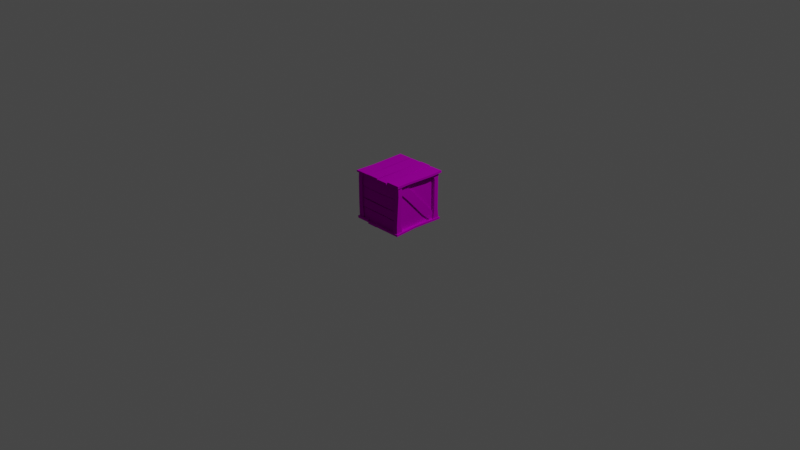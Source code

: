 # Source: box.blend  (saved by Blender 2.92.15; exported with 4.5.12 LTS)
import bpy
from mathutils import Matrix  # noqa: F401  (used for matrix-valued properties, if any)

bpy.ops.wm.read_factory_settings(use_empty=True)
scene = bpy.context.scene
scene.name = 'Scene'

# ---- collections
col_collection = bpy.data.collections.new('Collection'); scene.collection.children.link(col_collection)

# ---- images (referenced by path relative to the original .blend; pixels are not part of the script)
import os
ASSET_DIR = os.environ.get("B2B_ASSET_DIR", "")  # directory of the original .blend (textures are referenced by path, not embedded)
HERE = os.path.dirname(os.path.abspath(__file__))  # packed textures are extracted next to this script under _unpacked/

def load_image(name, relpath, width, height, colorspace="sRGB"):
    """Load a texture the original file referenced (path relative to the .blend, or extracted next to this script)."""
    p = next((c for c in (os.path.join(HERE, relpath), os.path.join(ASSET_DIR, relpath)) if relpath and os.path.exists(c)), "")
    if p:
        img = bpy.data.images.load(p, check_existing=True)
        img.name = name
    else:  # same state as the original file: an image datablock whose file is absent (Cycles renders it pink)
        img = bpy.data.images.new(name, width, height)
        img.source = "FILE"
        img.filepath = "//" + (relpath or name)
    img.colorspace_settings.name = colorspace
    return img
img_bigpalette_png = load_image('BigPalette.png', 'BigPalette.png', 1024, 1024, 'sRGB')

# ---- materials (node trees are filled in below, after node groups)
mat_bigpalette = bpy.data.materials.new('BigPalette')
mat_bigpalette.use_transparent_shadow = False
mat_bigpalette.diffuse_color = (0.588, 0.588, 0.588, 1.0)
mat_bigpalette.roughness = 0.8586
mat_bigpalette.specular_intensity = 0.0
mat_bigpalette.metallic = 1.0

# ---- material node trees
mat_bigpalette.use_nodes = True; mat_bigpalette.node_tree.nodes.clear()
_N = mat_bigpalette.node_tree.nodes; _L = mat_bigpalette.node_tree.links
n0 = _N.new('ShaderNodeBsdfPrincipled'); n0.name = 'Principled BSDF'; n0.location = (10, 300)
n0.distribution = 'GGX'
n0.subsurface_method = 'BURLEY'
n0.inputs[1].default_value = 1.0
n0.inputs[2].default_value = 0.8586
n0.inputs[3].default_value = 1.45
n0.inputs[13].default_value = 0.0
n0.inputs[27].default_value = (0.588, 0.588, 0.588, 1.0)
n1 = _N.new('ShaderNodeOutputMaterial'); n1.name = 'Material Output'; n1.location = (300, 300)
n2 = _N.new('ShaderNodeNormalMap'); n2.name = 'Normal Map'; n2.location = (-300, -300)
n2.label = 'Normal/Map'
n3 = _N.new('ShaderNodeTexImage'); n3.name = 'Image Texture'; n3.location = (-280, 280)
n3.image = img_bigpalette_png
_L.new(n0.outputs[0], n1.inputs[0])
_L.new(n2.outputs[0], n0.inputs[5])
_L.new(n3.outputs[0], n0.inputs[0])
n1.is_active_output = True

# ---- world
world_world = bpy.data.worlds.new('World'); scene.world = world_world
world_world.use_nodes = True; world_world.node_tree.nodes.clear()
_N = world_world.node_tree.nodes; _L = world_world.node_tree.links
n0 = _N.new('ShaderNodeOutputWorld'); n0.name = 'World Output'; n0.location = (300, 300)
n1 = _N.new('ShaderNodeBackground'); n1.name = 'Background'; n1.location = (10, 300)
n1.inputs[0].default_value = (0.05088, 0.05088, 0.05088, 1.0)
_L.new(n1.outputs[0], n0.inputs[0])
n0.is_active_output = True
world_world.color = (0.05088, 0.05088, 0.05088)
world_world.use_sun_shadow = False
world_world.sun_shadow_jitter_overblur = 0.0

# ---- cameras
cam_camera = bpy.data.cameras.new('Camera')
cam_camera.clip_end = 100.0
cam_camera.ortho_scale = 7.314

# ---- lights
light_light = bpy.data.lights.new('Light', 'POINT')
light_light.transmission_factor = 0.0
light_light.energy = 1000.0
light_light.shadow_soft_size = 0.1
light_light.shadow_maximum_resolution = 0.006
light_light.use_absolute_resolution = True

# ---- meshes
me_mesh_010 = bpy.data.meshes.new('Mesh.010')
me_mesh_010.from_pydata([(-30.01, 51.4, 29.56), (-14.47, 51.4, 29.56), (-30.01, 51.4, -30.0), (-15.24, 51.4, -30.0), (-30.01, 53.33, 29.56), (-14.47, 53.33, 29.56), (-30.01, 53.58, -30.0), (-15.24, 53.58, -30.0), (-13.84, 53.58, 7.51), (-28.64, 53.58, 7.51), (-28.64, 51.4, 7.51), (-13.84, 51.4, 7.51), (-28.78, 1.589, 27.67), (-22.07, 1.589, 27.67), (-28.78, 1.589, 22.67), (-22.07, 1.589, 22.67), (-28.78, 51.59, 27.67), (-22.96, 51.59, 27.67), (-28.78, 51.59, 22.67), (-22.96, 51.59, 22.67), (-23.78, 45.99, 28.22), (-28.78, 45.99, 28.22), (-28.78, 45.99, 23.22), (-23.78, 45.99, 23.22), (-28.78, 17.37, 28.12), (-23.78, 17.37, 28.12), (-23.78, 17.37, 23.12), (-28.78, 17.37, 23.12), (21.28, 1.589, 28.41), (27.2, 1.589, 28.41), (21.28, 1.589, 21.16), (27.2, 1.589, 21.16), (22.2, 51.59, 27.67), (28.11, 51.59, 27.67), (22.2, 51.59, 22.67), (28.11, 51.59, 22.67), (23.19, 42.51, 27.4), (28.19, 42.51, 27.4), (28.19, 42.51, 22.4), (23.19, 42.51, 22.4), (27.2, 10.06, 28.61), (22.2, 10.06, 28.61), (22.2, 10.06, 23.61), (27.2, 10.06, 23.61), (-28.78, 1.589, -21.55), (-23.78, 1.589, -21.55), (-28.78, 1.589, -28.62), (-23.78, 1.589, -28.62), (-28.78, 51.59, -22.76), (-23.78, 51.59, -22.76), (-28.78, 51.59, -27.76), (-23.78, 51.59, -27.76), (-27.98, 13.03, -27.76), (-22.98, 13.03, -27.76), (-22.98, 13.03, -22.76), (-27.98, 13.03, -22.76), (-22.92, 42.36, -27.76), (-22.92, 42.36, -22.76), (-27.92, 42.36, -22.76), (-27.92, 42.36, -27.76), (21.26, 1.589, -21.32), (27.2, 1.589, -21.32), (21.26, 1.589, -28.94), (27.2, 1.589, -28.94), (21.51, 51.59, -20.5), (27.2, 51.59, -20.5), (21.51, 51.59, -28.48), (27.2, 51.59, -28.48), (27.2, 11.33, -27.76), (27.2, 11.33, -22.76), (22.2, 11.33, -22.76), (22.2, 11.33, -27.76), (27.2, 45.57, -27.76), (27.2, 45.57, -22.76), (22.2, 45.57, -22.76), (22.2, 45.57, -27.76), (14.37, 51.4, 29.42), (29.4, 51.4, 29.42), (14.35, 51.4, -30.0), (29.4, 51.4, -30.0), (14.37, 54.01, 29.04), (29.4, 54.01, 29.04), (14.35, 53.58, -30.0), (29.4, 53.58, -30.0), (13.9, 53.59, 14.06), (28.55, 53.59, 14.06), (28.55, 51.4, 14.35), (13.9, 51.4, 14.35), (13.79, 53.59, -15.53), (30.01, 53.59, -15.53), (30.01, 51.4, -15.44), (13.79, 51.4, -15.44), (-27.34, 0.2038, -20.42), (-25.64, 0.2038, -20.42), (-27.34, 5.258, -27.2), (-25.64, 5.258, -27.2), (-27.34, 48.03, 27.24), (-25.64, 48.03, 27.24), (-27.34, 53.25, 20.46), (-25.64, 53.25, 20.46), (-25.64, 25.57, -3.405), (-27.34, 25.57, -3.405), (-27.34, 23.41, 2.705), (-25.64, 23.41, 2.705), (23.29, 0.3117, -20.49), (24.99, 0.3117, -20.49), (23.29, 5.258, -27.27), (24.99, 5.258, -27.27), (23.29, 48.03, 26.72), (24.99, 48.03, 26.72), (23.29, 53.25, 19.94), (24.99, 53.25, 19.94), (23.29, 40.73, 5.357), (24.99, 40.73, 5.357), (24.99, 33.28, 12.14), (23.29, 33.28, 12.14), (23.29, 16.66, -16.05), (24.99, 16.66, -16.05), (24.99, 9.914, -9.275), (23.29, 9.914, -9.275), (0.6734, 51.4, 30.0), (13.84, 51.4, 30.0), (0.6734, 51.4, -29.64), (13.84, 51.4, -29.64), (1.071, 53.05, 30.0), (13.24, 53.05, 30.0), (1.071, 54.41, -29.64), (13.24, 54.41, -29.64), (13.55, 53.58, 12.28), (1.861, 53.58, 12.28), (1.463, 51.4, 12.28), (14.15, 51.4, 12.28), (-14.48, 51.4, 29.57), (0.115, 51.4, 29.57), (-14.48, 51.4, -30.0), (0.794, 51.4, -30.0), (-14.18, 53.58, 29.57), (-0.05175, 53.58, 29.57), (-14.18, 53.58, -30.0), (0.6273, 53.58, -30.0), (0.8475, 53.58, 6.356), (-13.18, 53.58, 6.356), (-13.48, 51.4, 6.356), (1.014, 51.4, 6.356), (0.03947, 53.58, -19.35), (-14.18, 53.58, -19.35), (-14.48, 51.4, -19.35), (0.2062, 51.4, -19.35), (-14.47, 3.234, 29.42), (-29.52, 3.234, 29.42), (-13.9, 2.064, -30.0), (-29.52, 2.064, -30.0), (-14.47, 0.5665, 29.04), (-29.52, 0.5665, 29.04), (-13.9, -0.1217, -30.0), (-29.52, -0.1217, -30.0), (-13.48, -0.1287, 4.01), (-28.75, -0.1287, 14.76), (-28.75, 2.064, 15.06), (-13.48, 2.064, 4.304), (-14.46, -0.1244, -12.73), (-29.52, -0.1244, -12.73), (-29.52, 2.064, -12.61), (-14.46, 2.064, -12.61), (-0.7877, 2.064, 30.0), (-13.96, 2.064, 30.0), (-0.7877, 2.064, -29.64), (-13.96, 2.064, -29.64), (-1.186, -0.1217, 30.0), (-13.35, -0.1217, 30.0), (-1.186, -0.1217, -29.64), (-13.35, -0.1217, -29.64), (-12.51, -0.1217, 2.473), (-1.186, -0.1217, 2.473), (-0.7877, 2.064, 2.473), (-13.11, 2.064, 2.473), (14.99, 2.064, 29.57), (-0.4686, 2.064, 29.57), (13.3, 2.064, -30.0), (-0.2611, 2.064, -30.0), (14.68, -0.1217, 29.57), (-0.3019, -0.1217, 29.57), (13.0, -0.1217, -30.0), (-0.09438, -0.1217, -30.0), (-0.4861, 2.064, 17.19), (14.37, 2.064, 17.19), (14.06, -0.1217, 17.19), (-0.3193, -0.1217, 17.19), (-0.7415, -0.1217, -21.12), (14.06, -0.1217, -21.12), (14.37, 2.064, -21.12), (-0.9083, 2.064, -21.12), (28.55, 2.064, 29.56), (15.17, 2.064, 29.56), (28.13, 2.064, -30.0), (14.1, 2.064, -30.0), (28.55, -0.1217, 29.56), (15.17, -0.1217, 29.56), (28.13, -0.1217, -30.0), (14.1, -0.1217, -30.0), (14.96, -0.1217, 2.746), (26.47, -0.1217, 2.746), (26.47, 2.064, 2.746), (14.96, 2.064, 2.746), (-27.17, 50.91, 24.73), (-27.17, 37.98, 24.73), (24.68, 50.91, 24.73), (24.68, 37.98, 24.73), (-26.78, 50.91, 26.92), (-26.78, 37.98, 26.92), (24.68, 50.91, 26.91), (24.68, 37.98, 26.91), (2.683, 37.13, 24.73), (2.847, 37.13, 26.92), (2.847, 50.91, 26.92), (2.683, 50.91, 24.73), (-15.29, 37.0, 24.73), (-14.99, 37.0, 26.92), (-14.99, 50.91, 26.92), (-15.29, 50.91, 24.73), (-27.17, 37.51, 24.44), (-27.17, 24.58, 24.44), (24.68, 37.51, 24.44), (24.68, 24.58, 24.44), (-26.78, 37.51, 26.64), (-26.78, 24.58, 26.64), (24.68, 37.51, 26.63), (24.68, 24.58, 26.63), (8.45, 24.23, 24.44), (8.601, 24.23, 26.63), (4.646, 36.49, 26.63), (4.495, 36.49, 24.44), (-16.8, 25.37, 24.44), (-16.49, 25.37, 26.63), (-16.49, 36.49, 26.63), (-16.8, 36.49, 24.44), (-27.17, 24.25, 24.72), (-27.17, 14.98, 24.72), (24.68, 24.25, 24.72), (24.68, 13.8, 24.72), (-26.78, 24.25, 26.91), (-26.78, 14.98, 26.91), (24.68, 24.25, 26.9), (24.68, 13.8, 26.9), (9.876, 14.98, 24.72), (9.987, 14.98, 26.91), (9.987, 23.54, 26.91), (9.876, 23.54, 24.72), (-27.17, 14.45, 24.44), (-27.17, 1.492, 24.44), (24.68, 12.89, 24.44), (24.68, 1.492, 24.44), (-26.78, 14.45, 26.64), (-26.78, 1.492, 26.64), (24.68, 12.89, 26.63), (24.68, 1.492, 26.63), (-14.92, 14.06, 24.44), (-14.63, 14.06, 26.63), (-14.63, 1.492, 26.63), (-14.92, 1.492, 24.44), (9.772, 13.89, 24.44), (9.883, 13.89, 26.63), (9.883, 1.492, 26.63), (9.772, 1.492, 24.44), (-27.17, 50.91, -27.07), (-27.17, 37.98, -27.07), (24.68, 50.91, -27.07), (24.68, 37.98, -27.07), (-26.78, 50.91, -24.87), (-26.78, 37.98, -24.87), (24.68, 50.91, -24.88), (24.68, 37.98, -24.88), (-2.408, 39.14, -27.07), (-2.408, 50.91, -27.07), (-2.205, 50.91, -24.88), (-2.205, 39.14, -24.88), (-27.17, 37.51, -27.07), (-27.17, 24.58, -27.07), (24.68, 37.51, -27.07), (24.68, 24.58, -27.07), (-26.78, 37.51, -24.87), (-26.78, 24.58, -24.87), (24.68, 37.51, -24.88), (24.68, 24.58, -24.88), (8.984, 37.73, -27.07), (8.984, 25.47, -27.07), (9.102, 25.47, -24.88), (9.102, 37.73, -24.88), (-7.748, 38.26, -27.07), (-13.01, 25.69, -27.07), (-12.73, 25.69, -24.87), (-7.466, 38.26, -24.87), (-27.17, 24.25, -27.07), (-27.17, 14.98, -27.07), (24.68, 24.25, -27.07), (24.68, 14.98, -27.07), (-26.78, 24.25, -24.87), (-26.78, 14.98, -24.87), (24.68, 24.25, -24.88), (24.68, 14.98, -24.88), (-8.79, 25.12, -27.07), (-5.075, 13.55, -27.07), (-4.825, 13.55, -24.88), (-8.54, 25.12, -24.88), (6.946, 24.9, -27.07), (6.946, 14.98, -27.07), (7.078, 14.98, -24.88), (7.078, 24.9, -24.88), (-27.17, 14.45, -27.07), (-27.17, 1.492, -27.07), (24.68, 14.45, -27.07), (24.68, 1.492, -27.07), (-26.78, 14.45, -24.87), (-26.78, 1.492, -24.87), (24.68, 14.45, -24.88), (24.68, 1.492, -24.88), (-4.494, 12.72, -27.07), (-0.8299, 1.492, -27.07), (-0.6391, 1.492, -24.88), (-4.304, 12.72, -24.88), (-26.13, 1.111, 25.47), (24.59, 1.111, 25.47), (-26.13, 51.84, 25.47), (24.59, 51.84, 25.47), (-26.13, 1.111, -26.18), (24.59, 1.111, -26.18), (-26.13, 51.84, -25.87), (24.59, 51.84, -25.87), (-25.83, 1.111, -26.0), (-25.83, 1.111, 24.72), (-25.83, 51.84, -26.0), (-25.83, 51.84, 24.72), (23.57, 1.111, -26.0), (23.57, 1.111, 24.72), (23.57, 51.84, -26.0), (23.57, 51.84, 24.72)], [], [(0, 10, 1), (4, 5, 9), (0, 5, 4), (1, 11, 5), (3, 6, 7), (2, 10, 6), (10, 2, 11), (8, 7, 9), (11, 3, 8), (10, 0, 9), (12, 13, 24), (13, 15, 25), (15, 14, 26), (14, 12, 27), (20, 17, 21), (23, 19, 20), (22, 18, 23), (21, 16, 22), (25, 20, 24), (26, 23, 25), (27, 22, 26), (24, 21, 27), (28, 29, 41), (29, 31, 40), (31, 30, 43), (30, 28, 42), (37, 33, 36), (38, 35, 37), (39, 34, 38), (36, 32, 39), (40, 37, 41), (43, 38, 40), (42, 39, 43), (41, 36, 42), (44, 45, 55), (45, 47, 54), (47, 46, 53), (46, 44, 52), (54, 57, 55), (53, 56, 54), (52, 59, 53), (55, 58, 52), (57, 49, 58), (56, 51, 57), (59, 50, 56), (58, 48, 59), (60, 61, 70), (61, 63, 69), (63, 62, 68), (62, 60, 71), (69, 73, 70), (68, 72, 69), (71, 75, 68), (70, 74, 71), (73, 65, 74), (72, 67, 73), (75, 66, 72), (74, 64, 75), (76, 87, 77), (80, 81, 84), (76, 81, 80), (77, 86, 81), (79, 82, 83), (78, 88, 82), (87, 91, 86), (85, 89, 84), (86, 90, 85), (87, 80, 84), (91, 84, 88), (91, 78, 90), (89, 83, 88), (90, 79, 89), (92, 93, 102), (95, 94, 100), (94, 92, 101), (103, 97, 102), (101, 98, 100), (102, 98, 101), (104, 105, 119), (105, 117, 118), (107, 106, 117), (114, 109, 115), (113, 111, 114), (112, 110, 113), (118, 114, 119), (117, 113, 118), (116, 112, 117), (120, 130, 121), (124, 125, 129), (120, 125, 124), (121, 131, 125), (123, 126, 127), (122, 130, 126), (130, 122, 131), (128, 127, 129), (131, 123, 128), (130, 120, 129), (132, 142, 133), (136, 137, 141), (132, 137, 136), (133, 143, 137), (135, 138, 139), (134, 146, 138), (142, 146, 143), (140, 144, 141), (143, 147, 140), (142, 132, 141), (146, 142, 145), (146, 134, 147), (144, 139, 145), (147, 135, 144), (148, 159, 149), (152, 153, 156), (148, 153, 152), (149, 158, 153), (151, 154, 155), (150, 160, 154), (159, 163, 158), (157, 161, 156), (158, 162, 157), (159, 152, 156), (163, 156, 160), (163, 150, 162), (161, 155, 160), (162, 151, 161), (164, 174, 165), (168, 169, 173), (164, 169, 168), (165, 175, 169), (167, 170, 171), (166, 174, 170), (174, 166, 175), (172, 171, 173), (175, 167, 172), (174, 164, 173), (176, 185, 177), (180, 181, 186), (176, 181, 180), (177, 184, 181), (179, 182, 183), (178, 190, 182), (185, 190, 184), (187, 188, 186), (184, 191, 187), (185, 176, 186), (190, 185, 189), (190, 178, 191), (188, 183, 189), (191, 179, 188), (192, 202, 193), (196, 197, 201), (192, 197, 196), (193, 203, 197), (195, 198, 199), (194, 202, 198), (202, 194, 203), (200, 199, 201), (203, 195, 200), (202, 192, 201), (208, 209, 218), (205, 216, 209), (206, 214, 210), (213, 211, 214), (212, 207, 213), (215, 218, 214), (217, 213, 218), (216, 212, 217), (219, 208, 218), (224, 225, 234), (221, 232, 225), (222, 230, 226), (229, 227, 230), (228, 223, 229), (231, 234, 230), (233, 229, 234), (232, 228, 233), (235, 224, 234), (240, 241, 246), (237, 244, 241), (238, 246, 242), (245, 243, 246), (244, 239, 245), (247, 240, 246), (252, 253, 257), (249, 259, 253), (250, 261, 254), (258, 262, 257), (259, 263, 258), (256, 252, 257), (260, 257, 261), (262, 255, 261), (263, 251, 262), (264, 273, 265), (265, 272, 269), (266, 274, 270), (273, 266, 272), (272, 267, 275), (273, 268, 274), (276, 288, 277), (277, 289, 281), (278, 287, 282), (284, 278, 285), (285, 279, 286), (284, 291, 287), (288, 284, 289), (289, 285, 290), (288, 280, 291), (292, 300, 293), (293, 301, 297), (294, 307, 298), (300, 304, 301), (301, 305, 302), (300, 296, 303), (304, 303, 307), (304, 294, 305), (305, 295, 306), (308, 316, 309), (309, 317, 313), (310, 319, 314), (316, 310, 317), (317, 311, 318), (316, 312, 319), (322, 320, 323), (322, 327, 326), (321, 324, 325), (325, 324, 327), (330, 328, 331), (335, 333, 332), (10, 11, 1), (5, 8, 9), (0, 1, 5), (11, 8, 5), (3, 2, 6), (10, 9, 6), (2, 3, 11), (7, 6, 9), (3, 7, 8), (0, 4, 9), (13, 25, 24), (15, 26, 25), (14, 27, 26), (12, 24, 27), (17, 16, 21), (19, 17, 20), (18, 19, 23), (16, 18, 22), (20, 21, 24), (23, 20, 25), (22, 23, 26), (21, 22, 27), (29, 40, 41), (31, 43, 40), (30, 42, 43), (28, 41, 42), (33, 32, 36), (35, 33, 37), (34, 35, 38), (32, 34, 39), (37, 36, 41), (38, 37, 40), (39, 38, 43), (36, 39, 42), (45, 54, 55), (47, 53, 54), (46, 52, 53), (44, 55, 52), (57, 58, 55), (56, 57, 54), (59, 56, 53), (58, 59, 52), (49, 48, 58), (51, 49, 57), (50, 51, 56), (48, 50, 59), (61, 69, 70), (63, 68, 69), (62, 71, 68), (60, 70, 71), (73, 74, 70), (72, 73, 69), (75, 72, 68), (74, 75, 71), (65, 64, 74), (67, 65, 73), (66, 67, 72), (64, 66, 75), (87, 86, 77), (81, 85, 84), (76, 77, 81), (86, 85, 81), (79, 78, 82), (78, 91, 88), (91, 90, 86), (89, 88, 84), (90, 89, 85), (87, 76, 80), (91, 87, 84), (78, 79, 90), (83, 82, 88), (79, 83, 89), (93, 103, 102), (94, 101, 100), (92, 102, 101), (97, 96, 102), (98, 99, 100), (102, 96, 98), (105, 118, 119), (105, 107, 117), (106, 116, 117), (109, 108, 115), (111, 109, 114), (110, 111, 113), (114, 115, 119), (113, 114, 118), (112, 113, 117), (130, 131, 121), (125, 128, 129), (120, 121, 125), (131, 128, 125), (123, 122, 126), (130, 129, 126), (122, 123, 131), (127, 126, 129), (123, 127, 128), (120, 124, 129), (142, 143, 133), (137, 140, 141), (132, 133, 137), (143, 140, 137), (135, 134, 138), (146, 145, 138), (146, 147, 143), (144, 145, 141), (147, 144, 140), (132, 136, 141), (142, 141, 145), (134, 135, 147), (139, 138, 145), (135, 139, 144), (159, 158, 149), (153, 157, 156), (148, 149, 153), (158, 157, 153), (151, 150, 154), (150, 163, 160), (163, 162, 158), (161, 160, 156), (162, 161, 157), (159, 148, 152), (163, 159, 156), (150, 151, 162), (155, 154, 160), (151, 155, 161), (174, 175, 165), (169, 172, 173), (164, 165, 169), (175, 172, 169), (167, 166, 170), (174, 173, 170), (166, 167, 175), (171, 170, 173), (167, 171, 172), (164, 168, 173), (185, 184, 177), (181, 187, 186), (176, 177, 181), (184, 187, 181), (179, 178, 182), (190, 189, 182), (190, 191, 184), (188, 189, 186), (191, 188, 187), (176, 180, 186), (185, 186, 189), (178, 179, 191), (183, 182, 189), (179, 183, 188), (202, 203, 193), (197, 200, 201), (192, 193, 197), (203, 200, 197), (195, 194, 198), (202, 201, 198), (194, 195, 203), (199, 198, 201), (195, 199, 200), (192, 196, 201), (209, 217, 218), (216, 217, 209), (206, 215, 214), (211, 210, 214), (207, 211, 213), (215, 219, 218), (213, 214, 218), (212, 213, 217), (219, 204, 208), (225, 233, 234), (232, 233, 225), (222, 231, 230), (227, 226, 230), (223, 227, 229), (231, 235, 234), (229, 230, 234), (228, 229, 233), (235, 220, 224), (241, 245, 246), (244, 245, 241), (238, 247, 246), (243, 242, 246), (239, 243, 245), (247, 236, 240), (253, 258, 257), (259, 258, 253), (250, 260, 261), (262, 261, 257), (263, 262, 258), (256, 248, 252), (260, 256, 257), (255, 254, 261), (251, 255, 262), (273, 272, 265), (272, 275, 269), (266, 273, 274), (266, 267, 272), (267, 271, 275), (273, 264, 268), (288, 289, 277), (289, 290, 281), (278, 284, 287), (278, 279, 285), (279, 283, 286), (284, 288, 291), (284, 285, 289), (285, 286, 290), (288, 276, 280), (300, 301, 293), (301, 302, 297), (294, 304, 307), (304, 305, 301), (305, 306, 302), (300, 292, 296), (304, 300, 303), (294, 295, 305), (295, 299, 306), (316, 317, 309), (317, 318, 313), (310, 316, 319), (310, 311, 317), (311, 315, 318), (316, 308, 312), (320, 321, 323), (322, 323, 327), (321, 320, 324), (324, 326, 327), (328, 329, 331), (332, 334, 335)])
me_mesh_010.polygons.foreach_set('use_smooth', [True] * 456)
_k = set([(0, 1), (0, 4), (0, 10), (1, 5), (1, 11), (2, 3), (2, 6), (2, 10), (3, 7), (3, 11), (4, 5), (4, 9), (5, 8), (6, 7), (6, 9), (7, 8), (8, 11), (9, 10), (12, 24), (12, 27), (13, 24), (13, 25), (14, 26), (14, 27), (15, 25), (15, 26), (16, 21), (17, 20), (18, 22), (19, 23), (20, 21), (20, 23), (20, 25), (21, 24), (22, 23), (22, 27), (23, 26), (24, 25), (25, 26), (26, 27), (28, 41), (28, 42), (29, 40), (29, 41), (30, 42), (30, 43), (31, 40), (31, 43), (32, 36), (33, 37), (34, 39), (35, 38), (36, 37), (36, 39), (36, 41), (37, 38), (37, 40), (38, 39), (38, 43), (39, 42), (40, 41), (40, 43), (41, 42), (42, 43), (44, 52), (44, 55), (45, 54), (45, 55), (46, 52), (46, 53), (47, 53), (47, 54), (48, 58), (49, 57), (50, 59), (51, 56), (52, 53), (52, 55), (52, 59), (53, 54), (53, 56), (54, 55), (54, 57), (55, 58), (56, 57), (58, 59), (60, 70), (60, 71), (61, 69), (61, 70), (62, 68), (62, 71), (63, 68), (63, 69), (64, 74), (65, 73), (66, 75), (67, 72), (68, 71), (68, 72), (69, 70), (69, 73), (70, 71), (70, 74), (71, 75), (72, 75), (73, 74), (74, 75), (76, 77), (76, 80), (76, 87), (77, 81), (77, 86), (78, 79), (78, 82), (78, 91), (79, 83), (79, 90), (80, 81), (80, 84), (81, 85), (82, 83), (82, 88), (83, 89), (84, 85), (84, 87), (84, 88), (85, 86), (85, 89), (86, 90), (87, 91), (88, 91), (89, 90), (92, 101), (92, 102), (94, 100), (94, 101), (96, 102), (98, 100), (98, 101), (98, 102), (100, 101), (105, 118), (105, 119), (107, 117), (109, 114), (109, 115), (111, 113), (112, 113), (112, 117), (113, 117), (114, 115), (114, 118), (114, 119), (116, 117), (118, 119), (120, 121), (120, 124), (120, 129), (120, 130), (121, 125), (121, 131), (122, 123), (122, 126), (122, 130), (123, 127), (123, 128), (123, 131), (124, 125), (124, 129), (125, 128), (125, 131), (126, 127), (126, 129), (126, 130), (127, 128), (128, 131), (129, 130), (132, 133), (132, 136), (132, 142), (133, 137), (133, 143), (134, 135), (134, 138), (134, 146), (135, 139), (135, 147), (136, 137), (136, 141), (137, 140), (138, 139), (138, 145), (139, 144), (140, 143), (140, 144), (141, 142), (141, 145), (142, 146), (143, 147), (144, 147), (145, 146), (148, 149), (148, 152), (148, 159), (149, 153), (149, 158), (149, 159), (150, 151), (150, 154), (150, 163), (151, 155), (151, 162), (152, 153), (152, 156), (153, 156), (153, 157), (154, 155), (154, 160), (155, 161), (156, 157), (156, 159), (156, 160), (157, 158), (157, 161), (158, 159), (158, 162), (159, 163), (160, 163), (161, 162), (164, 165), (164, 168), (164, 174), (165, 169), (165, 175), (166, 167), (166, 170), (166, 174), (167, 171), (167, 175), (168, 169), (168, 173), (169, 172), (170, 171), (170, 173), (171, 172), (172, 175), (176, 177), (176, 180), (176, 185), (177, 181), (177, 184), (178, 179), (178, 182), (178, 190), (179, 183), (179, 191), (180, 181), (180, 186), (181, 187), (182, 183), (182, 189), (183, 188), (184, 191), (185, 186), (185, 190), (186, 189), (187, 188), (188, 191), (189, 190), (192, 193), (192, 196), (192, 202), (193, 197), (193, 203), (194, 195), (194, 198), (194, 202), (195, 199), (195, 203), (196, 197), (196, 201), (197, 200), (198, 199), (198, 201), (199, 200), (200, 203), (201, 202), (208, 218), (208, 219), (209, 216), (209, 217), (209, 218), (210, 214), (211, 213), (212, 213), (212, 217), (213, 217), (214, 218), (216, 217), (224, 234), (224, 235), (225, 232), (225, 233), (225, 234), (226, 230), (227, 229), (228, 229), (228, 233), (229, 233), (230, 231), (230, 234), (232, 233), (234, 235), (240, 246), (240, 247), (241, 244), (241, 245), (241, 246), (242, 246), (243, 245), (244, 245), (246, 247), (252, 256), (252, 257), (253, 257), (253, 258), (254, 261), (255, 262), (256, 257), (257, 261), (258, 262), (260, 261), (264, 273), (265, 272), (266, 273), (266, 274), (267, 272), (267, 275), (272, 275), (276, 288), (277, 289), (278, 284), (278, 287), (279, 285), (279, 286), (284, 287), (284, 288), (285, 286), (285, 289), (285, 290), (288, 291), (289, 290), (292, 300), (293, 301), (294, 304), (294, 307), (295, 305), (295, 306), (300, 303), (300, 304), (301, 302), (301, 305), (302, 305), (304, 307), (305, 306), (308, 316), (309, 317), (310, 316), (310, 319), (311, 317), (316, 319), (320, 321), (320, 323), (321, 324), (322, 323), (322, 327), (324, 325), (326, 327)])
me_mesh_010.attributes.new('sharp_edge', 'BOOLEAN', 'EDGE').data.foreach_set('value', [ (min(e.vertices), max(e.vertices)) in _k for e in me_mesh_010.edges])
_uv = me_mesh_010.uv_layers.new(name='UVChannel_1')
_uv.uv.foreach_set('vector', [0.1014, 0.674, 0.1032, 0.6741, 0.1014, 0.6752, 0.1015, 0.6736, 0.1016, 0.6724, 0.1033, 0.6736, 0.1014, 0.6736, 0.1016, 0.6724, 0.1015, 0.6736, 0.1016, 0.6722, 0.1033, 0.6722, 0.1016, 0.6724, 0.1064, 0.6725, 0.1063, 0.6736, 0.1063, 0.6725, 0.1063, 0.6738, 0.1033, 0.6737, 0.1063, 0.6736, 0.1032, 0.6741, 0.1061, 0.674, 0.1032, 0.6753, 0.1033, 0.6724, 0.1063, 0.6725, 0.1033, 0.6736, 0.1033, 0.6722, 0.1063, 0.6723, 0.1033, 0.6724, 0.1033, 0.6737, 0.1015, 0.6738, 0.1033, 0.6736, 0.05039, 0.6709, 0.05084, 0.6708, 0.05044, 0.6719, 0.05084, 0.6708, 0.05118, 0.6708, 0.05079, 0.6719, 0.04958, 0.6709, 0.05005, 0.6708, 0.04973, 0.672, 0.05005, 0.6708, 0.05039, 0.6709, 0.05008, 0.6719, 0.05079, 0.6739, 0.05083, 0.6743, 0.05044, 0.6739, 0.05114, 0.6739, 0.05118, 0.6743, 0.05079, 0.6739, 0.05009, 0.6739, 0.05008, 0.6743, 0.04974, 0.6739, 0.05044, 0.6739, 0.05043, 0.6743, 0.05009, 0.6739, 0.05079, 0.6719, 0.05079, 0.6739, 0.05044, 0.6719, 0.05115, 0.6719, 0.05114, 0.6739, 0.05079, 0.6719, 0.05008, 0.6719, 0.05009, 0.6739, 0.04973, 0.672, 0.05044, 0.6719, 0.05044, 0.6739, 0.05008, 0.6719, 0.1056, 0.6679, 0.1061, 0.668, 0.1057, 0.6686, 0.1061, 0.668, 0.1066, 0.6679, 0.1061, 0.6686, 0.1066, 0.6679, 0.1071, 0.668, 0.1065, 0.6686, 0.105, 0.668, 0.1056, 0.6679, 0.1053, 0.6686, 0.106, 0.6712, 0.106, 0.6719, 0.1056, 0.6712, 0.1064, 0.6712, 0.1064, 0.6719, 0.106, 0.6712, 0.1068, 0.6712, 0.1069, 0.6719, 0.1064, 0.6712, 0.1056, 0.6712, 0.1055, 0.6719, 0.1052, 0.6712, 0.1061, 0.6686, 0.106, 0.6712, 0.1057, 0.6686, 0.1065, 0.6686, 0.1064, 0.6712, 0.1061, 0.6686, 0.1069, 0.6687, 0.1068, 0.6712, 0.1065, 0.6686, 0.1057, 0.6686, 0.1056, 0.6712, 0.1053, 0.6686, 0.1104, 0.6633, 0.1108, 0.6634, 0.1104, 0.6643, 0.1108, 0.6634, 0.1114, 0.6634, 0.1108, 0.6643, 0.1114, 0.6634, 0.1117, 0.6634, 0.1112, 0.6643, 0.1099, 0.6634, 0.1104, 0.6633, 0.11, 0.6643, 0.1108, 0.6643, 0.1108, 0.6666, 0.1104, 0.6643, 0.1112, 0.6643, 0.1112, 0.6666, 0.1108, 0.6643, 0.1116, 0.6643, 0.1116, 0.6666, 0.1112, 0.6643, 0.1104, 0.6643, 0.1104, 0.6666, 0.11, 0.6643, 0.1108, 0.6666, 0.1108, 0.6673, 0.1104, 0.6666, 0.1112, 0.6666, 0.1112, 0.6673, 0.1108, 0.6666, 0.1116, 0.6666, 0.1116, 0.6674, 0.1112, 0.6666, 0.1104, 0.6666, 0.1104, 0.6673, 0.11, 0.6666, 0.06304, 0.6652, 0.06341, 0.6652, 0.06301, 0.6659, 0.06341, 0.6652, 0.06389, 0.6653, 0.06336, 0.6659, 0.0622, 0.6653, 0.06256, 0.6652, 0.06232, 0.6659, 0.06256, 0.6652, 0.06304, 0.6652, 0.06266, 0.6659, 0.06336, 0.6659, 0.06338, 0.6684, 0.06301, 0.6659, 0.06371, 0.6659, 0.06372, 0.6683, 0.06336, 0.6659, 0.06266, 0.6659, 0.06265, 0.6684, 0.06232, 0.6659, 0.06301, 0.6659, 0.06302, 0.6684, 0.06266, 0.6659, 0.06338, 0.6684, 0.0634, 0.6688, 0.06302, 0.6684, 0.06372, 0.6683, 0.06386, 0.6687, 0.06338, 0.6684, 0.06265, 0.6684, 0.06257, 0.6688, 0.0623, 0.6683, 0.06302, 0.6684, 0.06305, 0.6688, 0.06265, 0.6684, 0.06154, 0.6725, 0.06259, 0.6724, 0.06154, 0.6735, 0.06153, 0.6722, 0.06149, 0.6711, 0.06257, 0.6722, 0.06134, 0.6722, 0.06149, 0.6711, 0.06153, 0.6722, 0.06147, 0.6709, 0.06253, 0.671, 0.06149, 0.6711, 0.06579, 0.6711, 0.06563, 0.6721, 0.06564, 0.6711, 0.06564, 0.6723, 0.06463, 0.6722, 0.06563, 0.6721, 0.06259, 0.6724, 0.06467, 0.6724, 0.06259, 0.6735, 0.06255, 0.6711, 0.06464, 0.6711, 0.06257, 0.6722, 0.06253, 0.671, 0.06463, 0.6709, 0.06255, 0.6711, 0.06255, 0.6723, 0.06153, 0.6722, 0.06257, 0.6722, 0.06463, 0.6723, 0.06257, 0.6722, 0.06463, 0.6722, 0.06467, 0.6724, 0.06569, 0.6725, 0.06467, 0.6736, 0.06464, 0.6711, 0.06564, 0.6711, 0.06463, 0.6722, 0.06463, 0.6709, 0.06564, 0.6709, 0.06464, 0.6711, 0.05623, 0.6728, 0.05623, 0.6729, 0.05395, 0.6728, 0.05631, 0.6721, 0.05632, 0.6722, 0.05413, 0.6722, 0.05632, 0.6722, 0.05623, 0.6728, 0.05414, 0.6723, 0.05395, 0.6729, 0.05152, 0.6729, 0.05395, 0.6728, 0.05414, 0.6723, 0.05158, 0.6723, 0.05413, 0.6722, 0.05395, 0.6728, 0.05158, 0.6723, 0.05414, 0.6723, 0.05622, 0.6711, 0.05621, 0.6712, 0.0552, 0.671, 0.05621, 0.6712, 0.05517, 0.6718, 0.05519, 0.6711, 0.05629, 0.6718, 0.05629, 0.6719, 0.05517, 0.6718, 0.05298, 0.6711, 0.05153, 0.6711, 0.05298, 0.671, 0.05293, 0.6718, 0.0516, 0.6717, 0.05298, 0.6711, 0.05292, 0.6719, 0.05158, 0.6718, 0.05293, 0.6718, 0.05519, 0.6711, 0.05298, 0.6711, 0.0552, 0.671, 0.05517, 0.6718, 0.05293, 0.6718, 0.05519, 0.6711, 0.05517, 0.6719, 0.05292, 0.6719, 0.05517, 0.6718, 0.09383, 0.665, 0.09524, 0.6651, 0.09383, 0.6661, 0.0938, 0.6647, 0.09381, 0.6637, 0.09521, 0.6646, 0.09367, 0.6647, 0.09381, 0.6637, 0.0938, 0.6647, 0.09381, 0.6636, 0.09521, 0.6635, 0.09381, 0.6637, 0.09877, 0.6637, 0.09854, 0.6647, 0.09853, 0.6637, 0.09853, 0.6649, 0.09521, 0.6648, 0.09854, 0.6647, 0.09524, 0.6651, 0.09855, 0.665, 0.09524, 0.6661, 0.09521, 0.6637, 0.09853, 0.6637, 0.09521, 0.6646, 0.09521, 0.6635, 0.09853, 0.6635, 0.09521, 0.6637, 0.09521, 0.6648, 0.0938, 0.6648, 0.09521, 0.6646, 0.05669, 0.6724, 0.05831, 0.6725, 0.05669, 0.6734, 0.05675, 0.6721, 0.05677, 0.6711, 0.05837, 0.6721, 0.0566, 0.6721, 0.05677, 0.6711, 0.05675, 0.6721, 0.05677, 0.671, 0.05838, 0.671, 0.05677, 0.6711, 0.06108, 0.6711, 0.06091, 0.6721, 0.06092, 0.6711, 0.06091, 0.6723, 0.06017, 0.6723, 0.06091, 0.6721, 0.05831, 0.6725, 0.0601, 0.6724, 0.05831, 0.6735, 0.05838, 0.6711, 0.06017, 0.6711, 0.05837, 0.6721, 0.05838, 0.671, 0.06017, 0.671, 0.05838, 0.6711, 0.05837, 0.6722, 0.05675, 0.6723, 0.05837, 0.6721, 0.06017, 0.6723, 0.05837, 0.6722, 0.06017, 0.6721, 0.0601, 0.6724, 0.06084, 0.6724, 0.0601, 0.6734, 0.06017, 0.6711, 0.06092, 0.6711, 0.06017, 0.6721, 0.06017, 0.671, 0.06092, 0.671, 0.06017, 0.6711, 0.0663, 0.6711, 0.06805, 0.6711, 0.06626, 0.6721, 0.06614, 0.6735, 0.06615, 0.6725, 0.06788, 0.6736, 0.0663, 0.6711, 0.06608, 0.6721, 0.06612, 0.6711, 0.06626, 0.6721, 0.06729, 0.6721, 0.0663, 0.6723, 0.05268, 0.6666, 0.05284, 0.6656, 0.05283, 0.6666, 0.05269, 0.6656, 0.05148, 0.6654, 0.05269, 0.6654, 0.05029, 0.6655, 0.05147, 0.6656, 0.04953, 0.6666, 0.04939, 0.667, 0.05131, 0.667, 0.05013, 0.6681, 0.04953, 0.6666, 0.05148, 0.6666, 0.04956, 0.6668, 0.06805, 0.6711, 0.06634, 0.6709, 0.06807, 0.6709, 0.05147, 0.6656, 0.05032, 0.6654, 0.05148, 0.6654, 0.05147, 0.6656, 0.05269, 0.6656, 0.05148, 0.6666, 0.05131, 0.667, 0.05252, 0.667, 0.0513, 0.668, 0.05148, 0.6666, 0.05268, 0.6666, 0.05148, 0.6668, 0.09917, 0.6636, 0.1013, 0.6636, 0.09915, 0.6646, 0.09919, 0.666, 0.09919, 0.665, 0.1014, 0.666, 0.09917, 0.6636, 0.09898, 0.6646, 0.099, 0.6636, 0.09915, 0.6646, 0.1013, 0.6646, 0.09916, 0.6648, 0.1039, 0.6646, 0.1041, 0.6636, 0.1041, 0.6646, 0.1039, 0.6636, 0.1013, 0.6636, 0.1039, 0.6634, 0.1013, 0.6636, 0.1039, 0.6636, 0.1013, 0.6646, 0.1014, 0.6651, 0.1039, 0.665, 0.1014, 0.666, 0.1013, 0.6646, 0.1039, 0.6646, 0.1013, 0.6648, 0.1013, 0.6636, 0.09917, 0.6636, 0.1013, 0.6635, 0.05343, 0.6668, 0.0543, 0.6668, 0.05345, 0.6679, 0.05337, 0.6665, 0.05337, 0.6654, 0.05423, 0.6664, 0.05343, 0.6668, 0.05329, 0.6679, 0.05327, 0.6668, 0.05345, 0.6679, 0.05431, 0.6679, 0.05345, 0.668, 0.0576, 0.6678, 0.05774, 0.6669, 0.05775, 0.6678, 0.05758, 0.6669, 0.05696, 0.6668, 0.05759, 0.6667, 0.0543, 0.6668, 0.05696, 0.6668, 0.05431, 0.6679, 0.05423, 0.6654, 0.0569, 0.6654, 0.05423, 0.6664, 0.05431, 0.6679, 0.05698, 0.6679, 0.05431, 0.668, 0.0543, 0.6668, 0.05343, 0.6668, 0.0543, 0.6667, 0.05696, 0.6668, 0.0543, 0.6668, 0.05697, 0.6667, 0.05696, 0.6668, 0.05758, 0.6669, 0.05698, 0.6679, 0.0569, 0.6654, 0.05752, 0.6654, 0.0569, 0.6664, 0.05698, 0.6679, 0.0576, 0.6678, 0.05699, 0.668, 0.1045, 0.6636, 0.1067, 0.6636, 0.1046, 0.6646, 0.1045, 0.6661, 0.1045, 0.665, 0.1067, 0.6659, 0.1045, 0.6636, 0.1044, 0.6646, 0.1043, 0.6636, 0.1046, 0.6646, 0.1067, 0.6646, 0.1046, 0.6648, 0.1093, 0.6646, 0.1094, 0.6635, 0.1094, 0.6646, 0.1093, 0.6635, 0.1067, 0.6636, 0.1093, 0.6634, 0.1067, 0.6636, 0.1093, 0.6635, 0.1067, 0.6646, 0.1067, 0.665, 0.1093, 0.6649, 0.1067, 0.6659, 0.1067, 0.6646, 0.1093, 0.6646, 0.1067, 0.6647, 0.1067, 0.6636, 0.1045, 0.6636, 0.1067, 0.6635, 0.08816, 0.6735, 0.08817, 0.6725, 0.08909, 0.6735, 0.08813, 0.6723, 0.08908, 0.6723, 0.08817, 0.6725, 0.09224, 0.6737, 0.09051, 0.6735, 0.09224, 0.6735, 0.0905, 0.6725, 0.09223, 0.6725, 0.09051, 0.6735, 0.09049, 0.6723, 0.09224, 0.6723, 0.0905, 0.6725, 0.0905, 0.6737, 0.08909, 0.6735, 0.09051, 0.6735, 0.0891, 0.6725, 0.0905, 0.6725, 0.08909, 0.6735, 0.08908, 0.6723, 0.09049, 0.6723, 0.0891, 0.6725, 0.08907, 0.6737, 0.08816, 0.6735, 0.08909, 0.6735, 0.05173, 0.6741, 0.05173, 0.6733, 0.05245, 0.6741, 0.05172, 0.6731, 0.05243, 0.6731, 0.05173, 0.6733, 0.05533, 0.6743, 0.05395, 0.6741, 0.05534, 0.6742, 0.05422, 0.6733, 0.05532, 0.6733, 0.05395, 0.6741, 0.05421, 0.6731, 0.05532, 0.6731, 0.05422, 0.6733, 0.05393, 0.6743, 0.05245, 0.6741, 0.05395, 0.6741, 0.05245, 0.6733, 0.05422, 0.6733, 0.05245, 0.6741, 0.05243, 0.6731, 0.05421, 0.6731, 0.05245, 0.6733, 0.05244, 0.6743, 0.05173, 0.6741, 0.05245, 0.6741, 0.09259, 0.6733, 0.09259, 0.6725, 0.0955, 0.6732, 0.09256, 0.6724, 0.0955, 0.6724, 0.09259, 0.6725, 0.09666, 0.6735, 0.0955, 0.6732, 0.09667, 0.6733, 0.09551, 0.6726, 0.09668, 0.6725, 0.0955, 0.6732, 0.0955, 0.6724, 0.09667, 0.6723, 0.09551, 0.6726, 0.09549, 0.6734, 0.09259, 0.6733, 0.0955, 0.6732, 0.09698, 0.6734, 0.09698, 0.6724, 0.09794, 0.6734, 0.09695, 0.6722, 0.09792, 0.6722, 0.09698, 0.6724, 0.1011, 0.6735, 0.09988, 0.6734, 0.101, 0.6733, 0.09794, 0.6724, 0.09988, 0.6724, 0.09794, 0.6734, 0.09792, 0.6722, 0.09988, 0.6722, 0.09794, 0.6724, 0.09792, 0.6736, 0.09698, 0.6734, 0.09794, 0.6734, 0.09988, 0.6735, 0.09794, 0.6734, 0.09988, 0.6734, 0.09988, 0.6724, 0.1011, 0.6724, 0.09988, 0.6734, 0.09988, 0.6722, 0.1011, 0.6722, 0.09988, 0.6724, 0.09395, 0.6666, 0.0959, 0.6666, 0.09393, 0.6676, 0.09393, 0.6676, 0.0959, 0.6675, 0.09397, 0.6677, 0.09804, 0.6666, 0.09592, 0.6664, 0.09804, 0.6664, 0.0959, 0.6666, 0.09804, 0.6666, 0.0959, 0.6675, 0.0959, 0.6675, 0.09805, 0.6676, 0.09592, 0.6677, 0.0959, 0.6666, 0.09397, 0.6664, 0.09592, 0.6664, 0.09861, 0.6665, 0.1001, 0.6665, 0.09859, 0.6675, 0.09859, 0.6675, 0.09972, 0.6675, 0.09863, 0.6677, 0.1027, 0.6665, 0.1015, 0.6663, 0.1027, 0.6663, 0.1015, 0.6665, 0.1027, 0.6665, 0.1015, 0.6675, 0.1015, 0.6675, 0.1027, 0.6675, 0.1015, 0.6676, 0.1015, 0.6665, 0.1002, 0.6663, 0.1015, 0.6663, 0.1001, 0.6665, 0.1015, 0.6665, 0.09972, 0.6675, 0.09972, 0.6675, 0.1015, 0.6675, 0.09975, 0.6676, 0.1001, 0.6665, 0.09863, 0.6663, 0.1002, 0.6663, 0.06167, 0.6662, 0.06039, 0.6663, 0.06167, 0.6656, 0.06167, 0.6656, 0.06015, 0.6655, 0.06164, 0.6654, 0.05805, 0.6662, 0.05928, 0.6664, 0.05805, 0.6664, 0.06039, 0.6663, 0.0593, 0.6663, 0.06015, 0.6655, 0.06015, 0.6655, 0.05931, 0.6656, 0.06013, 0.6654, 0.06039, 0.6663, 0.06165, 0.6664, 0.06038, 0.6664, 0.0593, 0.6663, 0.06038, 0.6664, 0.05928, 0.6664, 0.0593, 0.6663, 0.05805, 0.6662, 0.05931, 0.6656, 0.05931, 0.6656, 0.05805, 0.6656, 0.05929, 0.6654, 0.1088, 0.6675, 0.1069, 0.6674, 0.1087, 0.6665, 0.1087, 0.6665, 0.1067, 0.6665, 0.1087, 0.6663, 0.1046, 0.6675, 0.1069, 0.6676, 0.1046, 0.6676, 0.1069, 0.6674, 0.1046, 0.6675, 0.1067, 0.6665, 0.1067, 0.6665, 0.1047, 0.6665, 0.1067, 0.6664, 0.1069, 0.6674, 0.1087, 0.6677, 0.1069, 0.6676, 0.0882, 0.668, 0.09221, 0.668, 0.0882, 0.672, 0.1044, 0.668, 0.1003, 0.672, 0.1003, 0.668, 0.09221, 0.672, 0.0963, 0.668, 0.0963, 0.672, 0.0963, 0.672, 0.0963, 0.668, 0.1003, 0.672, 0.1074, 0.6719, 0.1074, 0.6679, 0.1114, 0.6719, 0.0891, 0.6674, 0.0891, 0.6634, 0.09312, 0.6634, 0.1032, 0.6741, 0.1032, 0.6753, 0.1014, 0.6752, 0.1016, 0.6724, 0.1033, 0.6724, 0.1033, 0.6736, 0.1014, 0.6736, 0.1014, 0.6724, 0.1016, 0.6724, 0.1033, 0.6722, 0.1033, 0.6724, 0.1016, 0.6724, 0.1064, 0.6725, 0.1065, 0.6736, 0.1063, 0.6736, 0.1033, 0.6737, 0.1033, 0.6736, 0.1063, 0.6736, 0.1061, 0.674, 0.1061, 0.6752, 0.1032, 0.6753, 0.1063, 0.6725, 0.1063, 0.6736, 0.1033, 0.6736, 0.1063, 0.6723, 0.1063, 0.6725, 0.1033, 0.6724, 0.1015, 0.6738, 0.1015, 0.6736, 0.1033, 0.6736, 0.05084, 0.6708, 0.05079, 0.6719, 0.05044, 0.6719, 0.05118, 0.6708, 0.05115, 0.6719, 0.05079, 0.6719, 0.05005, 0.6708, 0.05008, 0.6719, 0.04973, 0.672, 0.05039, 0.6709, 0.05044, 0.6719, 0.05008, 0.6719, 0.05083, 0.6743, 0.05043, 0.6743, 0.05044, 0.6739, 0.05118, 0.6743, 0.05083, 0.6743, 0.05079, 0.6739, 0.05008, 0.6743, 0.04968, 0.6743, 0.04974, 0.6739, 0.05043, 0.6743, 0.05008, 0.6743, 0.05009, 0.6739, 0.05079, 0.6739, 0.05044, 0.6739, 0.05044, 0.6719, 0.05114, 0.6739, 0.05079, 0.6739, 0.05079, 0.6719, 0.05009, 0.6739, 0.04974, 0.6739, 0.04973, 0.672, 0.05044, 0.6739, 0.05009, 0.6739, 0.05008, 0.6719, 0.1061, 0.668, 0.1061, 0.6686, 0.1057, 0.6686, 0.1066, 0.6679, 0.1065, 0.6686, 0.1061, 0.6686, 0.1071, 0.668, 0.1069, 0.6687, 0.1065, 0.6686, 0.1056, 0.6679, 0.1057, 0.6686, 0.1053, 0.6686, 0.106, 0.6719, 0.1055, 0.6719, 0.1056, 0.6712, 0.1064, 0.6719, 0.106, 0.6719, 0.106, 0.6712, 0.1069, 0.6719, 0.1064, 0.6719, 0.1064, 0.6712, 0.1055, 0.6719, 0.1052, 0.6719, 0.1052, 0.6712, 0.106, 0.6712, 0.1056, 0.6712, 0.1057, 0.6686, 0.1064, 0.6712, 0.106, 0.6712, 0.1061, 0.6686, 0.1068, 0.6712, 0.1064, 0.6712, 0.1065, 0.6686, 0.1056, 0.6712, 0.1052, 0.6712, 0.1053, 0.6686, 0.1108, 0.6634, 0.1108, 0.6643, 0.1104, 0.6643, 0.1114, 0.6634, 0.1112, 0.6643, 0.1108, 0.6643, 0.1117, 0.6634, 0.1116, 0.6643, 0.1112, 0.6643, 0.1104, 0.6633, 0.1104, 0.6643, 0.11, 0.6643, 0.1108, 0.6666, 0.1104, 0.6666, 0.1104, 0.6643, 0.1112, 0.6666, 0.1108, 0.6666, 0.1108, 0.6643, 0.1116, 0.6666, 0.1112, 0.6666, 0.1112, 0.6643, 0.1104, 0.6666, 0.11, 0.6666, 0.11, 0.6643, 0.1108, 0.6673, 0.1104, 0.6673, 0.1104, 0.6666, 0.1112, 0.6673, 0.1108, 0.6673, 0.1108, 0.6666, 0.1116, 0.6674, 0.1112, 0.6673, 0.1112, 0.6666, 0.1104, 0.6673, 0.11, 0.6673, 0.11, 0.6666, 0.06341, 0.6652, 0.06336, 0.6659, 0.06301, 0.6659, 0.06389, 0.6653, 0.06371, 0.6659, 0.06336, 0.6659, 0.06256, 0.6652, 0.06266, 0.6659, 0.06232, 0.6659, 0.06304, 0.6652, 0.06301, 0.6659, 0.06266, 0.6659, 0.06338, 0.6684, 0.06302, 0.6684, 0.06301, 0.6659, 0.06372, 0.6683, 0.06338, 0.6684, 0.06336, 0.6659, 0.06265, 0.6684, 0.0623, 0.6683, 0.06232, 0.6659, 0.06302, 0.6684, 0.06265, 0.6684, 0.06266, 0.6659, 0.0634, 0.6688, 0.06305, 0.6688, 0.06302, 0.6684, 0.06386, 0.6687, 0.0634, 0.6688, 0.06338, 0.6684, 0.06257, 0.6688, 0.06222, 0.6687, 0.0623, 0.6683, 0.06305, 0.6688, 0.06257, 0.6688, 0.06265, 0.6684, 0.06259, 0.6724, 0.06259, 0.6735, 0.06154, 0.6735, 0.06149, 0.6711, 0.06255, 0.6711, 0.06257, 0.6722, 0.06134, 0.6722, 0.06131, 0.6711, 0.06149, 0.6711, 0.06253, 0.671, 0.06255, 0.6711, 0.06149, 0.6711, 0.06579, 0.6711, 0.06578, 0.6721, 0.06563, 0.6721, 0.06564, 0.6723, 0.06463, 0.6723, 0.06463, 0.6722, 0.06467, 0.6724, 0.06467, 0.6736, 0.06259, 0.6735, 0.06464, 0.6711, 0.06463, 0.6722, 0.06257, 0.6722, 0.06463, 0.6709, 0.06464, 0.6711, 0.06255, 0.6711, 0.06255, 0.6723, 0.0615, 0.6723, 0.06153, 0.6722, 0.06463, 0.6723, 0.06255, 0.6723, 0.06257, 0.6722, 0.06569, 0.6725, 0.06569, 0.6735, 0.06467, 0.6736, 0.06564, 0.6711, 0.06563, 0.6721, 0.06463, 0.6722, 0.06564, 0.6709, 0.06564, 0.6711, 0.06464, 0.6711, 0.05623, 0.6729, 0.05395, 0.6729, 0.05395, 0.6728, 0.05632, 0.6722, 0.05414, 0.6723, 0.05413, 0.6722, 0.05623, 0.6728, 0.05395, 0.6728, 0.05414, 0.6723, 0.05152, 0.6729, 0.05152, 0.6728, 0.05395, 0.6728, 0.05158, 0.6723, 0.05158, 0.6722, 0.05413, 0.6722, 0.05395, 0.6728, 0.05152, 0.6728, 0.05158, 0.6723, 0.05621, 0.6712, 0.05519, 0.6711, 0.0552, 0.671, 0.05621, 0.6712, 0.05629, 0.6718, 0.05517, 0.6718, 0.05629, 0.6719, 0.05517, 0.6719, 0.05517, 0.6718, 0.05153, 0.6711, 0.05153, 0.671, 0.05298, 0.671, 0.0516, 0.6717, 0.05153, 0.6711, 0.05298, 0.6711, 0.05158, 0.6718, 0.0516, 0.6717, 0.05293, 0.6718, 0.05298, 0.6711, 0.05298, 0.671, 0.0552, 0.671, 0.05293, 0.6718, 0.05298, 0.6711, 0.05519, 0.6711, 0.05292, 0.6719, 0.05293, 0.6718, 0.05517, 0.6718, 0.09524, 0.6651, 0.09524, 0.6661, 0.09383, 0.6661, 0.09381, 0.6637, 0.09521, 0.6637, 0.09521, 0.6646, 0.09367, 0.6647, 0.09368, 0.6637, 0.09381, 0.6637, 0.09521, 0.6635, 0.09521, 0.6637, 0.09381, 0.6637, 0.09877, 0.6637, 0.09878, 0.6647, 0.09854, 0.6647, 0.09521, 0.6648, 0.09521, 0.6646, 0.09854, 0.6647, 0.09855, 0.665, 0.09855, 0.6661, 0.09524, 0.6661, 0.09853, 0.6637, 0.09854, 0.6647, 0.09521, 0.6646, 0.09853, 0.6635, 0.09853, 0.6637, 0.09521, 0.6637, 0.0938, 0.6648, 0.0938, 0.6647, 0.09521, 0.6646, 0.05831, 0.6725, 0.05831, 0.6735, 0.05669, 0.6734, 0.05677, 0.6711, 0.05838, 0.6711, 0.05837, 0.6721, 0.0566, 0.6721, 0.05662, 0.6711, 0.05677, 0.6711, 0.05838, 0.671, 0.05838, 0.6711, 0.05677, 0.6711, 0.06108, 0.6711, 0.06106, 0.6722, 0.06091, 0.6721, 0.06017, 0.6723, 0.06017, 0.6721, 0.06091, 0.6721, 0.0601, 0.6724, 0.0601, 0.6734, 0.05831, 0.6735, 0.06017, 0.6711, 0.06017, 0.6721, 0.05837, 0.6721, 0.06017, 0.671, 0.06017, 0.6711, 0.05838, 0.6711, 0.05675, 0.6723, 0.05675, 0.6721, 0.05837, 0.6721, 0.05837, 0.6722, 0.05837, 0.6721, 0.06017, 0.6721, 0.06084, 0.6724, 0.06084, 0.6735, 0.0601, 0.6734, 0.06092, 0.6711, 0.06091, 0.6721, 0.06017, 0.6721, 0.06092, 0.671, 0.06092, 0.6711, 0.06017, 0.6711, 0.06805, 0.6711, 0.06729, 0.6721, 0.06626, 0.6721, 0.06615, 0.6725, 0.06715, 0.6725, 0.06788, 0.6736, 0.0663, 0.6711, 0.06626, 0.6721, 0.06608, 0.6721, 0.06729, 0.6721, 0.06731, 0.6723, 0.0663, 0.6723, 0.05268, 0.6666, 0.05269, 0.6656, 0.05284, 0.6656, 0.05269, 0.6656, 0.05147, 0.6656, 0.05148, 0.6654, 0.05147, 0.6656, 0.05148, 0.6666, 0.04953, 0.6666, 0.05131, 0.667, 0.0513, 0.668, 0.05013, 0.6681, 0.05148, 0.6666, 0.05148, 0.6668, 0.04956, 0.6668, 0.06805, 0.6711, 0.0663, 0.6711, 0.06634, 0.6709, 0.05147, 0.6656, 0.05029, 0.6655, 0.05032, 0.6654, 0.05269, 0.6656, 0.05268, 0.6666, 0.05148, 0.6666, 0.05252, 0.667, 0.0525, 0.6681, 0.0513, 0.668, 0.05268, 0.6666, 0.05268, 0.6668, 0.05148, 0.6668, 0.1013, 0.6636, 0.1013, 0.6646, 0.09915, 0.6646, 0.09919, 0.665, 0.1014, 0.6651, 0.1014, 0.666, 0.09917, 0.6636, 0.09915, 0.6646, 0.09898, 0.6646, 0.1013, 0.6646, 0.1013, 0.6648, 0.09916, 0.6648, 0.1039, 0.6646, 0.1039, 0.6636, 0.1041, 0.6636, 0.1013, 0.6636, 0.1013, 0.6635, 0.1039, 0.6634, 0.1039, 0.6636, 0.1039, 0.6646, 0.1013, 0.6646, 0.1039, 0.665, 0.1039, 0.666, 0.1014, 0.666, 0.1039, 0.6646, 0.1039, 0.6648, 0.1013, 0.6648, 0.09917, 0.6636, 0.09917, 0.6634, 0.1013, 0.6635, 0.0543, 0.6668, 0.05431, 0.6679, 0.05345, 0.6679, 0.05337, 0.6654, 0.05423, 0.6654, 0.05423, 0.6664, 0.05343, 0.6668, 0.05345, 0.6679, 0.05329, 0.6679, 0.05431, 0.6679, 0.05431, 0.668, 0.05345, 0.668, 0.0576, 0.6678, 0.05758, 0.6669, 0.05774, 0.6669, 0.05696, 0.6668, 0.05697, 0.6667, 0.05759, 0.6667, 0.05696, 0.6668, 0.05698, 0.6679, 0.05431, 0.6679, 0.0569, 0.6654, 0.0569, 0.6664, 0.05423, 0.6664, 0.05698, 0.6679, 0.05699, 0.668, 0.05431, 0.668, 0.05343, 0.6668, 0.05343, 0.6666, 0.0543, 0.6667, 0.0543, 0.6668, 0.0543, 0.6667, 0.05697, 0.6667, 0.05758, 0.6669, 0.0576, 0.6678, 0.05698, 0.6679, 0.05752, 0.6654, 0.05752, 0.6664, 0.0569, 0.6664, 0.0576, 0.6678, 0.05761, 0.668, 0.05699, 0.668, 0.1067, 0.6636, 0.1067, 0.6646, 0.1046, 0.6646, 0.1045, 0.665, 0.1067, 0.665, 0.1067, 0.6659, 0.1045, 0.6636, 0.1046, 0.6646, 0.1044, 0.6646, 0.1067, 0.6646, 0.1067, 0.6647, 0.1046, 0.6648, 0.1093, 0.6646, 0.1093, 0.6635, 0.1094, 0.6635, 0.1067, 0.6636, 0.1067, 0.6635, 0.1093, 0.6634, 0.1093, 0.6635, 0.1093, 0.6646, 0.1067, 0.6646, 0.1093, 0.6649, 0.1093, 0.666, 0.1067, 0.6659, 0.1093, 0.6646, 0.1093, 0.6648, 0.1067, 0.6647, 0.1045, 0.6636, 0.1045, 0.6634, 0.1067, 0.6635, 0.08817, 0.6725, 0.0891, 0.6725, 0.08909, 0.6735, 0.08908, 0.6723, 0.0891, 0.6725, 0.08817, 0.6725, 0.09224, 0.6737, 0.0905, 0.6737, 0.09051, 0.6735, 0.09223, 0.6725, 0.09224, 0.6735, 0.09051, 0.6735, 0.09224, 0.6723, 0.09223, 0.6725, 0.0905, 0.6725, 0.0905, 0.6737, 0.08907, 0.6737, 0.08909, 0.6735, 0.0905, 0.6725, 0.09051, 0.6735, 0.08909, 0.6735, 0.09049, 0.6723, 0.0905, 0.6725, 0.0891, 0.6725, 0.08907, 0.6737, 0.08812, 0.6737, 0.08816, 0.6735, 0.05173, 0.6733, 0.05245, 0.6733, 0.05245, 0.6741, 0.05243, 0.6731, 0.05245, 0.6733, 0.05173, 0.6733, 0.05533, 0.6743, 0.05393, 0.6743, 0.05395, 0.6741, 0.05532, 0.6733, 0.05534, 0.6742, 0.05395, 0.6741, 0.05532, 0.6731, 0.05532, 0.6733, 0.05422, 0.6733, 0.05393, 0.6743, 0.05244, 0.6743, 0.05245, 0.6741, 0.05422, 0.6733, 0.05395, 0.6741, 0.05245, 0.6741, 0.05421, 0.6731, 0.05422, 0.6733, 0.05245, 0.6733, 0.05244, 0.6743, 0.05171, 0.6743, 0.05173, 0.6741, 0.09259, 0.6725, 0.09551, 0.6726, 0.0955, 0.6732, 0.0955, 0.6724, 0.09551, 0.6726, 0.09259, 0.6725, 0.09666, 0.6735, 0.09549, 0.6734, 0.0955, 0.6732, 0.09668, 0.6725, 0.09667, 0.6733, 0.0955, 0.6732, 0.09667, 0.6723, 0.09668, 0.6725, 0.09551, 0.6726, 0.09549, 0.6734, 0.09256, 0.6734, 0.09259, 0.6733, 0.09698, 0.6724, 0.09794, 0.6724, 0.09794, 0.6734, 0.09792, 0.6722, 0.09794, 0.6724, 0.09698, 0.6724, 0.1011, 0.6735, 0.09988, 0.6735, 0.09988, 0.6734, 0.09988, 0.6724, 0.09988, 0.6734, 0.09794, 0.6734, 0.09988, 0.6722, 0.09988, 0.6724, 0.09794, 0.6724, 0.09792, 0.6736, 0.09695, 0.6736, 0.09698, 0.6734, 0.09988, 0.6735, 0.09792, 0.6736, 0.09794, 0.6734, 0.1011, 0.6724, 0.101, 0.6733, 0.09988, 0.6734, 0.1011, 0.6722, 0.1011, 0.6724, 0.09988, 0.6724, 0.0959, 0.6666, 0.0959, 0.6675, 0.09393, 0.6676, 0.0959, 0.6675, 0.09592, 0.6677, 0.09397, 0.6677, 0.09804, 0.6666, 0.0959, 0.6666, 0.09592, 0.6664, 0.09804, 0.6666, 0.09805, 0.6676, 0.0959, 0.6675, 0.09805, 0.6676, 0.09805, 0.6677, 0.09592, 0.6677, 0.0959, 0.6666, 0.09395, 0.6666, 0.09397, 0.6664, 0.1001, 0.6665, 0.09972, 0.6675, 0.09859, 0.6675, 0.09972, 0.6675, 0.09975, 0.6676, 0.09863, 0.6677, 0.1027, 0.6665, 0.1015, 0.6665, 0.1015, 0.6663, 0.1027, 0.6665, 0.1027, 0.6675, 0.1015, 0.6675, 0.1027, 0.6675, 0.1027, 0.6677, 0.1015, 0.6676, 0.1015, 0.6665, 0.1001, 0.6665, 0.1002, 0.6663, 0.1015, 0.6665, 0.1015, 0.6675, 0.09972, 0.6675, 0.1015, 0.6675, 0.1015, 0.6676, 0.09975, 0.6676, 0.1001, 0.6665, 0.09861, 0.6665, 0.09863, 0.6663, 0.06039, 0.6663, 0.06015, 0.6655, 0.06167, 0.6656, 0.06015, 0.6655, 0.06013, 0.6654, 0.06164, 0.6654, 0.05805, 0.6662, 0.0593, 0.6663, 0.05928, 0.6664, 0.0593, 0.6663, 0.05931, 0.6656, 0.06015, 0.6655, 0.05931, 0.6656, 0.05929, 0.6654, 0.06013, 0.6654, 0.06039, 0.6663, 0.06167, 0.6662, 0.06165, 0.6664, 0.0593, 0.6663, 0.06039, 0.6663, 0.06038, 0.6664, 0.05805, 0.6662, 0.05805, 0.6656, 0.05931, 0.6656, 0.05805, 0.6656, 0.05804, 0.6654, 0.05929, 0.6654, 0.1069, 0.6674, 0.1067, 0.6665, 0.1087, 0.6665, 0.1067, 0.6665, 0.1067, 0.6664, 0.1087, 0.6663, 0.1046, 0.6675, 0.1069, 0.6674, 0.1069, 0.6676, 0.1046, 0.6675, 0.1047, 0.6665, 0.1067, 0.6665, 0.1047, 0.6665, 0.1047, 0.6663, 0.1067, 0.6664, 0.1069, 0.6674, 0.1088, 0.6675, 0.1087, 0.6677, 0.09221, 0.668, 0.09221, 0.672, 0.0882, 0.672, 0.1044, 0.668, 0.1044, 0.672, 0.1003, 0.672, 0.09221, 0.672, 0.09221, 0.668, 0.0963, 0.668, 0.0963, 0.668, 0.1003, 0.668, 0.1003, 0.672, 0.0847, 0.6633, 0.08871, 0.6633, 0.08871, 0.6674, 0.09312, 0.6634, 0.09312, 0.6674, 0.0891, 0.6674])
me_mesh_010.materials.append(mat_bigpalette)
me_mesh_010.use_remesh_fix_poles = True
me_mesh_010.use_remesh_preserve_attributes = False
me_mesh_010.use_mirror_vertex_groups = False
me_mesh_010.update()
me_mesh_010.normals_split_custom_set([tuple(v) for v in zip(*[iter([0.0, -1.0, 3.562e-07, 0.0, -1.0, 2.012e-07, 0.0, -1.0, 1.174e-07, 0.0, 0.9999, 0.0116, 0.0, 0.9999, 0.0116, 0.0, 1.0, 0.005847, 0.0, 0.0, 1.0, 0.0, 0.0, 1.0, 0.0, 0.0, 1.0, 0.9996, 0.0, 0.02815, 0.9996, 0.0, 0.02815, 0.9996, 0.0, 0.02815, 0.0, 0.0, -1.0, 0.0, 0.0, -1.0, 0.0, 0.0, -1.0, -0.9993, 0.0, 0.03634, -0.9993, 0.0, 0.03634, -0.9993, 0.0, 0.03634, 0.0, -1.0, 2.012e-07, 0.0, -1.0, -6.098e-08, 0.0, -1.0, -7.763e-10, 0.0, 1.0, 0.005818, 0.0, 1.0, 2.103e-08, 0.0, 1.0, 0.005847, 0.9993, 0.0, -0.03721, 0.9993, 0.0, -0.03721, 0.9993, 0.0, -0.03721, -0.9981, 0.0, -0.06175, -0.9981, 0.0, -0.06175, -0.9981, 0.0, -0.06175, 0.0, -0.02813, 0.9996, 0.0, -0.02813, 0.9996, 0.0, -0.02813, 0.9996, 0.9942, 0.1076, -4.808e-08, 0.9942, 0.1076, -4.808e-08, 0.9942, 0.1076, -4.808e-08, 0.0, 0.02813, -0.9996, 0.0, 0.02813, -0.9996, 0.0, 0.02813, -0.9996, -1.0, 0.0, 0.0, -1.0, 0.0, 0.0, -1.0, 0.0, 0.0, 0.0, 0.09714, 0.9953, 0.0, 0.09714, 0.9953, 0.0, 0.09714, 0.9953, 0.9895, -0.1447, 0.0, 0.9895, -0.1447, 0.0, 0.9895, -0.1447, 0.0, 0.0, -0.09714, -0.9953, 0.0, -0.09714, -0.9953, 0.0, -0.09714, -0.9953, -1.0, -2.455e-08, 0.0, -1.0, -2.203e-07, 0.0, -1.0, -1.358e-07, 0.0, 0.0, -0.003578, 1.0, 0.0, -0.003578, 1.0, 0.0, -0.003578, 1.0, 1.0, 0.0, 0.0, 1.0, -5.931e-09, 0.0, 1.0, -7.321e-10, 0.0, 0.0, 0.003578, -1.0, 0.0, 0.003578, -1.0, 0.0, 0.003578, -1.0, -1.0, -8.378e-08, 0.0, -1.0, -2.455e-08, 0.0, -1.0, -7.541e-08, 0.0, 0.0, -0.02441, 0.9997, 0.0, -0.02441, 0.9997, 0.0, -0.02441, 0.9997, 1.0, 4.974e-07, 0.0, 1.0, 4.974e-07, 0.0, 1.0, 4.974e-07, 0.0, 0.0, 0.2781, -0.9605, 0.0, 0.2781, -0.9605, 0.0, 0.2781, -0.9605, -0.9942, 0.1078, 0.0, -0.9942, 0.1078, 0.0, -0.9942, 0.1078, 0.0, 0.0, -0.02937, 0.9996, 0.0, -0.02937, 0.9996, 0.0, -0.02937, 0.9996, 1.0, 0.009011, 0.0, 1.0, 0.009012, 0.0, 1.0, 0.009011, 0.0, 0.0, 0.02937, -0.9996, 0.0, 0.02937, -0.9996, 0.0, 0.02937, -0.9996, -0.9941, -0.1086, 0.0, -0.9941, -0.1086, 0.0, -0.9941, -0.1086, 0.0, 0.0, 0.03725, 0.9993, 0.0, 0.03725, 0.9993, 0.0, 0.03725, 0.9993, 0.9995, -0.03057, 0.0, 0.9995, -0.03057, 0.0, 0.9995, -0.03057, 0.0, 0.0, -0.03725, -0.9993, 0.0, -0.03725, -0.9993, 0.0, -0.03725, -0.9993, -0.9995, 0.03057, 0.0, -0.9995, 0.03057, 0.0, -0.9995, 0.03057, 0.0, 0.0, 0.105, 0.9945, 0.0, 0.105, 0.9945, 0.0, 0.105, 0.9945, 0.9976, -0.06981, 1.176e-08, 0.9976, -0.06981, 1.176e-08, 0.9976, -0.06981, 1.176e-08, 0.0, 0.07494, -0.9972, 0.0, 0.07494, -0.9972, 0.0, 0.07494, -0.9972, -0.9976, 0.06981, -1.176e-08, -0.9976, 0.06981, -1.176e-08, -0.9976, 0.06981, -1.176e-08, 0.0, 6.503e-08, 1.0, 0.0, 1.338e-07, 1.0, 0.0, 6.503e-08, 1.0, 1.0, -0.001957, 0.0, 1.0, -0.001957, 0.0, 1.0, -0.001957, 0.0, 0.0, -1.301e-07, -1.0, 0.0, -6.321e-08, -1.0, 0.0, -1.301e-07, -1.0, -1.0, 0.001957, 0.0, -1.0, 0.001958, 0.0, -1.0, 0.001957, 0.0, 0.0, 1.338e-07, 1.0, 0.0, 2.067e-07, 1.0, 0.0, 1.379e-07, 1.0, 0.9957, 0.09261, 0.0, 0.9957, 0.09261, 0.0, 0.9957, 0.09261, 0.0, 0.0, -6.321e-08, -1.0, 0.0, 0.0, -1.0, 0.0, -6.697e-08, -1.0, -0.9957, -0.09261, 0.0, -0.9957, -0.09261, 0.0, -0.9957, -0.09261, 0.0, 0.0, 0.1461, 0.9893, 0.0, 0.1461, 0.9893, 0.0, 0.1461, 0.9893, 1.0, 0.0, 0.0, 1.0, 0.0, 0.0, 1.0, 0.0, 0.0, 0.0, 0.1207, -0.9927, 0.0, 0.1207, -0.9927, 0.0, 0.1207, -0.9927, -0.9954, 0.09578, -1.279e-08, -0.9954, 0.09578, -1.279e-08, -0.9954, 0.09578, -1.279e-08, 0.0, 5.571e-08, 1.0, 0.0, 5.571e-08, 1.0, 0.0, 5.571e-08, 1.0, 1.0, 0.0, 0.0, 1.0, 4.678e-08, 0.0, 1.0, 6.02e-09, 0.0, 0.0, -1.114e-07, -1.0, 0.0, -1.114e-07, -1.0, 0.0, -1.114e-07, -1.0, -1.0, 0.0, 0.0, -1.0, -8.059e-09, 0.0, -1.0, -8.194e-10, 0.0, 0.0, -0.3514, 0.9362, 0.0, -0.3514, 0.9362, 0.0, -0.3514, 0.9362, 1.0, 4.678e-08, 0.0, 1.0, 0.0, 0.0, 1.0, 4.8e-08, 0.0, 0.0, -0.1184, -0.993, 0.0, -0.1184, -0.993, 0.0, -0.1184, -0.993, -0.9936, -0.1131, 0.0, -0.9936, -0.1131, 0.0, -0.9936, -0.1131, 0.0, 0.0, -1.0, 0.0, 0.0, -1.0, 5.991e-08, 0.0, -1.0, 1.187e-07, 0.0, 0.9996, -0.0278, 0.0, 0.9996, -0.0278, 0.0, 0.9996, -0.0278, 0.0, 0.147, 0.9891, 0.0, 0.147, 0.9891, 0.0, 0.147, 0.9891, 0.9984, -0.008413, -0.05662, 0.9984, -0.007917, -0.0567, 0.9984, -0.008332, -0.05663, 0.0, 0.0, -1.0, 0.0, 0.0, -1.0, 0.0, 0.0, -1.0, -0.9993, -0.001107, -0.03834, -0.9993, -0.0004639, -0.03844, -0.9993, 0.0, -0.03851, 0.0, -1.0, 5.991e-08, 0.0, -1.0, -1.132e-08, 0.0, -1.0, 1.163e-07, -9.667e-12, 1.0, -0.0001554, -1.423e-12, 1.0, -0.0001552, -6.584e-12, 1.0, -0.0001554, 0.9988, 0.006463, 0.04897, 0.9988, 0.005255, 0.04906, 0.9988, 0.003407, 0.0492, -0.9995, 0.004148, 0.03103, -0.9995, 0.004555, 0.03096, -0.9995, 0.004096, 0.03104, -1.0, 0.0001772, 0.003751, -1.0, 0.0004777, 0.003729, -1.0, 0.0001621, 0.003752, 0.0, -1.0, -1.132e-08, 0.0, -1.0, -8.1e-08, 0.0, -1.0, -6.025e-08, -1.423e-12, 1.0, -0.0001552, 0.0, 1.0, -0.000155, 0.0, 1.0, -0.0001552, 0.9991, -0.001807, -0.04158, 0.9991, -0.00131, -0.04165, 0.9991, -0.0005012, -0.04177, 0.0, -0.7059, 0.7084, 0.0, -0.7059, 0.7084, 0.0, -0.7059, 0.7084, 0.0, 0.7605, -0.6494, 0.0, 0.7605, -0.6494, 0.0, 0.7605, -0.6494, -1.0, -2.366e-07, 0.0, -1.0, -2.366e-07, 0.0, -1.0, -2.366e-07, 0.0, 0.0, -0.7059, 0.7084, 0.0, -0.7059, 0.7084, 0.0, -0.7059, 0.7084, 0.0, 0.653, -0.7573, 0.0, 0.653, -0.7573, 0.0, 0.653, -0.7573, -1.0, -2.768e-08, 0.0, -1.0, -5.529e-07, 0.0, -1.0, 2.599e-07, 0.0, 0.0, -0.7595, 0.6505, 0.0, -0.7595, 0.6505, 0.0, -0.7595, 0.6505, 1.0, 7.192e-08, 0.0, 1.0, 7.158e-08, 0.0, 1.0, 1.071e-07, 0.0, 0.0, 0.7013, -0.7129, 0.0, 0.7013, -0.7129, 0.0, 0.7013, -0.7129, 0.0, -0.7033, 0.7109, 0.0, -0.7033, 0.7109, 0.0, -0.7033, 0.7109, 1.0, -8.088e-08, 0.0, 1.0, -4.341e-08, 0.0, 1.0, -5.515e-08, 0.0, 0.0, 0.7587, -0.6514, 0.0, 0.7587, -0.6514, 0.0, 0.7587, -0.6514, 1.281e-06, -0.6755, 0.7373, 1.281e-06, -0.6755, 0.7373, 1.281e-06, -0.6755, 0.7373, 1.0, 7.158e-08, 0.0, 1.0, -8.088e-08, 0.0, 1.0, 1.071e-07, 0.0, 0.0, 0.6646, -0.7472, 0.0, 0.6646, -0.7472, 0.0, 0.6646, -0.7472, 0.0, -1.0, 0.0, 0.0, -1.0, -3.053e-08, 0.0, -1.0, -4.02e-08, 0.0, 0.9995, 0.03034, 0.0, 0.9995, 0.03034, 0.0, 0.9997, 0.02505, 0.0, 0.0, 1.0, 0.0, 0.0, 1.0, 0.0, 0.0, 1.0, 0.9394, 0.3423, 0.0163, 0.9394, 0.3423, 0.0163, 0.9394, 0.3423, 0.0163, -6.486e-08, -2.277e-08, -1.0, -3.326e-07, 1.229e-08, -1.0, 0.0, -3.127e-08, -1.0, -0.9912, 0.131, 0.01866, -0.9912, 0.131, 0.01866, -0.9912, 0.131, 0.01866, 0.0, -1.0, -3.053e-08, 0.0, -1.0, 3.366e-08, 0.0, -1.0, -4.67e-08, 0.0, 0.9997, 0.02499, 0.0, 0.9998, 0.01966, 0.0, 0.9997, 0.02505, 0.9643, 0.2649, -0.007073, 0.9643, 0.2649, -0.007073, 0.9643, 0.2649, -0.007073, -0.9829, 0.1789, -0.04377, -0.9829, 0.1789, -0.04377, -0.9829, 0.1789, -0.04377, 0.0, -1.0, 3.602e-07, 0.0, -1.0, -9.951e-08, 0.0, -1.0, 2.33e-07, 0.0, 1.0, 0.0, 0.0, 1.0, 0.0, 0.0, 1.0, -3.993e-08, 0.0, 0.0, 1.0, 0.0, 0.0, 1.0, 0.0, 0.0, 1.0, 0.9964, 0.07599, 0.0386, 0.9964, 0.07599, 0.0386, 0.9964, 0.07599, 0.0386, 0.0, 0.0, -1.0, 0.0, 0.0, -1.0, 0.0, 0.0, -1.0, -0.9903, 0.139, 0.0, -0.9903, 0.139, 0.0, -0.9903, 0.139, 0.0, 0.0, -1.0, -9.951e-08, 0.0, -1.0, 4.016e-10, 0.0, -1.0, -8.275e-08, 0.0, 1.0, 0.0, 0.0, 1.0, 3.211e-07, 0.0, 1.0, -3.993e-08, 0.9966, 0.07601, -0.03133, 0.9966, 0.07601, -0.03133, 0.9966, 0.07601, -0.03133, -0.9894, 0.1389, -0.04251, -0.9894, 0.1389, -0.04251, -0.9894, 0.1389, -0.04251, -0.9896, 0.1389, 0.03839, -0.9896, 0.1389, 0.03839, -0.9896, 0.1389, 0.03839, 0.0, -1.0, 4.016e-10, 0.0, -1.0, 5.619e-08, 0.0, -1.0, 1.238e-07, 0.0, 1.0, 3.211e-07, 0.0, 1.0, 4.746e-07, 0.0, 1.0, 3.837e-08, 0.9956, 0.07593, 0.05495, 0.9956, 0.07593, 0.05495, 0.9956, 0.07593, 0.05495, 0.0, 0.9989, -0.04652, 0.0, 0.9989, -0.04652, 0.0, 0.9989, -0.04652, 0.0, -0.9996, 0.02777, 0.0, -0.9996, 0.02777, 0.0, -0.9996, 0.02777, 0.0, -0.1438, 0.9896, 0.0, -0.1438, 0.9896, 0.0, -0.1438, 0.9896, -0.9985, 0.007882, -0.05424, -0.9985, 0.007344, -0.0543, -0.9985, 0.007829, -0.05425, 0.0, 0.0, -1.0, 0.0, 0.0, -1.0, 0.0, 0.0, -1.0, 0.9995, -0.001083, 0.03189, 0.9995, -0.0004742, 0.03196, 0.9995, 0.0, 0.03202, 1.393e-09, 1.0, -4.259e-08, 2.303e-10, 1.0, -4.796e-08, 6.794e-10, 1.0, -3.894e-08, -0.0001071, -1.0, -0.0001524, -2.513e-05, -1.0, -0.0001806, -7.149e-05, -1.0, -0.0001865, -0.9996, -0.003734, 0.02786, -0.9996, -0.002952, 0.02792, -0.9996, -0.002241, 0.02798, 0.9992, -0.005342, 0.03967, 0.9992, -0.005738, 0.03965, 0.9992, -0.005314, 0.03967, 0.9983, 0.006438, -0.05774, 0.9983, 0.004365, -0.05801, 0.9983, 0.003016, -0.05819, 2.303e-10, 1.0, -4.796e-08, 0.0, 1.0, -4.183e-08, 0.0, 1.0, -3.989e-08, -2.513e-05, -1.0, -0.0001806, 1.154e-07, -1.0, -0.0001553, 1.942e-07, -1.0, -0.0002057, -1.0, 0.0, 0.0, -1.0, 0.0, 0.0, -1.0, 0.0, 0.0, 0.0, 1.0, -4.21e-08, 0.0, 1.0, -3.783e-08, 0.0, 1.0, -4.022e-08, 0.0, -1.0, 4.413e-08, 0.0, -1.0, 4.418e-08, -2.147e-15, -1.0, 4.378e-08, 0.0, 0.0, 1.0, 0.0, 0.0, 1.0, 0.0, 0.0, 1.0, -0.9639, -0.2648, -0.02947, -0.9639, -0.2648, -0.02947, -0.9639, -0.2648, -0.02947, 6.898e-08, 6.805e-08, -1.0, 4.788e-07, -3.929e-08, -1.0, 0.0, 8.612e-08, -1.0, 0.9838, -0.1791, 9.189e-09, 0.9838, -0.1791, 7.119e-09, 0.9838, -0.1791, 9.152e-09, 0.0, 1.0, -3.783e-08, 6.597e-15, 1.0, -5.309e-08, 1.056e-15, 1.0, -3.917e-08, 0.0, -1.0, 4.381e-08, -1.457e-14, -1.0, 4.331e-08, -2.147e-15, -1.0, 4.378e-08, -0.964, -0.2648, 0.02526, -0.964, -0.2648, 0.02526, -0.964, -0.2648, 0.02526, 0.9838, -0.1791, 7.119e-09, 0.9838, -0.1791, 7.696e-09, 0.9838, -0.1791, 7.15e-09, 0.0, 1.0, -5.978e-08, 0.0, 1.0, -4.581e-08, 0.0, 1.0, -4.867e-08, 0.0, -1.0, 4.369e-08, 0.0, -1.0, 4.396e-08, 0.0, -1.0, 4.381e-08, 0.0, 0.0, 1.0, 0.0, 0.0, 1.0, 0.0, 0.0, 1.0, -0.9971, -0.07605, 0.001405, -0.9971, -0.07605, 0.001415, -0.9971, -0.07605, 0.001405, 0.0, 0.0, -1.0, 0.0, 0.0, -1.0, 0.0, 0.0, -1.0, 0.9834, -0.138, -0.118, 0.9834, -0.138, -0.118, 0.9834, -0.138, -0.118, 0.0, 1.0, -4.581e-08, 0.0, 1.0, -2.378e-08, 0.0, 1.0, -4.092e-08, 0.0, -1.0, 4.395e-08, 0.0, -1.0, 4.453e-08, 0.0, -1.0, 4.381e-08, -0.9971, -0.07605, 0.001415, -0.997, -0.07604, 0.01099, -0.997, -0.07605, 0.01098, 0.9891, -0.1388, -0.04978, 0.9891, -0.1388, -0.04978, 0.9891, -0.1388, -0.04978, 0.9903, -0.139, 5.638e-09, 0.9903, -0.139, 6.317e-09, 0.9903, -0.139, 5.664e-09, 0.0, 1.0, -2.378e-08, 0.0, 1.0, -2.289e-08, 0.0, 1.0, -4.551e-08, 0.0, -1.0, 4.453e-08, 0.0, -1.0, 4.433e-08, 0.0, -1.0, 4.361e-08, -0.9945, -0.07585, -0.07252, -0.9945, -0.07585, -0.07252, -0.9945, -0.07585, -0.07252, 0.0, 1.0, 9.57e-08, -2.831e-07, 1.0, -3.243e-08, -8.537e-08, 1.0, 5.935e-08, 0.0, -1.0, 4.32e-08, 0.0, -1.0, 4.361e-08, 0.0, -1.0, 4.397e-08, 0.0, 0.0, 1.0, 0.0, 0.0, 1.0, 0.0, 0.0, 1.0, -1.0, 0.0, 0.008085, -1.0, 0.0, 0.008085, -1.0, 0.0, 0.008085, -4.893e-08, 0.0, -1.0, -4.485e-07, 0.0, -1.0, 0.0, 0.0, -1.0, 0.9987, 0.0, 0.05057, 0.9987, 1.631e-06, 0.05057, 0.9987, 7.216e-08, 0.05057, -2.831e-07, 1.0, -3.243e-08, -2.715e-07, 1.0, -5.016e-08, -3.214e-07, 1.0, -5.138e-08, 0.0, -1.0, 4.421e-08, 0.0, -1.0, 4.354e-08, 0.0, -1.0, 4.397e-08, -0.9997, 0.0, 0.02628, -0.9997, 0.0, 0.02628, -0.9997, 0.0, 0.02628, 0.997, 2.076e-06, -0.07745, 0.997, 1.072e-07, -0.07745, 0.997, 1.969e-06, -0.07745, 0.0001778, 0.0, 1.0, 0.0001778, 0.0, 1.0, 0.0001778, 0.0, 1.0, -0.08221, -0.9965, 0.01452, -0.08221, -0.9965, 0.01452, -0.08221, -0.9965, 0.01452, 0.0, 1.0, -2.52e-09, 0.0, 1.0, -1.948e-08, 0.0, 1.0, 0.0, 0.0001783, -2.176e-07, 1.0, 0.0001785, -9.866e-08, 1.0, 0.0001783, -2.297e-07, 1.0, 0.03837, -0.9993, -0.002882, 0.03845, -0.9993, -0.002044, 0.03857, -0.9993, -0.0008468, 0.0, 1.0, -4.357e-08, 0.0, 1.0, -3.169e-07, 0.0, 1.0, -1.948e-08, 0.0001784, 7.691e-12, 1.0, 0.0001783, -2.176e-07, 1.0, 0.0001783, -7.882e-08, 1.0, 0.007527, -1.0, -0.001028, 0.007527, -1.0, -0.001028, 0.007527, -1.0, -0.001028, 0.0, 1.0, -3.058e-07, 0.0, 1.0, 0.0, 0.0, 1.0, -3.169e-07, 0.0001779, 1.475e-07, 1.0, 0.0001779, 1.475e-07, 1.0, 0.0001779, 1.475e-07, 1.0, 0.07561, -0.997, -0.01335, 0.07561, -0.997, -0.01335, 0.07561, -0.997, -0.01335, -0.051, 0.9987, 0.002578, -0.05118, 0.9987, 0.0009435, -0.05128, 0.9987, 0.0, 0.0002001, 5.815e-05, 1.0, 0.0001932, 2.513e-05, 1.0, 0.0001879, 5.007e-05, 1.0, 0.02166, -0.9998, -0.001492, 0.02173, -0.9998, -0.001031, 0.0218, -0.9998, -0.0005143, 0.0, 1.0, 6.743e-08, 0.0, 1.0, 9.973e-07, 0.0, 1.0, 0.0, 0.0001643, 1.715e-07, 1.0, 0.0002001, 5.815e-05, 1.0, 0.0001645, 1.158e-05, 1.0, -0.04502, -0.999, 0.006368, -0.04502, -0.999, 0.006368, -0.04502, -0.999, 0.006368, 0.09944, 0.9949, -0.01406, 0.09944, 0.9949, -0.01406, 0.09944, 0.9949, -0.01406, 0.0001782, 0.0, 1.0, 0.0001782, 0.0, 1.0, 0.0001782, 0.0, 1.0, 0.0, -1.0, 1.501e-06, 0.0, -1.0, 1.501e-06, 0.0, -1.0, 1.501e-06, -0.04801, 0.9988, 0.001698, -0.04817, 0.9988, 0.0006378, -0.04826, 0.9988, 0.0, 0.0001785, -1.154e-11, 1.0, 0.0001783, 0.0, 1.0, 0.0001784, -1.073e-11, 1.0, -0.07982, -0.9968, 0.004037, -0.07999, -0.9968, 0.002891, -0.08025, -0.9968, 0.00111, 0.0193, 0.9998, -0.0009752, 0.0193, 0.9998, -0.0009752, 0.0193, 0.9998, -0.0009752, 0.0001783, 0.0, 1.0, 0.0001783, 0.0, 1.0, 0.0001783, 0.0, 1.0, -3.116e-07, -1.0, 1.419e-07, -9.962e-08, -1.0, 8.272e-09, -3.119e-07, -1.0, 1.271e-07, 0.0671, 0.9977, -0.002548, 0.06733, 0.9977, -0.0009687, 0.06748, 0.9977, 0.0, 0.0001783, 3.649e-11, 1.0, 0.0001781, 3.647e-12, 1.0, 0.0001783, 2.745e-11, 1.0, -9.962e-08, -1.0, 8.272e-09, 7.793e-08, -1.0, 0.0, -5.987e-08, -1.0, 0.0, 0.03192, 0.9995, -0.00431, 0.03192, 0.9995, -0.00431, 0.03192, 0.9995, -0.00431, 0.006922, 1.0, -0.0003844, 0.006919, 1.0, -0.0004203, 0.006925, 1.0, -0.0003527, 0.0001781, 3.647e-12, 1.0, 0.0001783, 0.0, 1.0, 0.0001782, 0.0, 1.0, 7.793e-08, -1.0, 0.0, 0.0, -1.0, 0.0, 7.295e-08, -1.0, 0.0, 0.0, 0.0, -1.0, -1.815e-08, 0.0, -1.0, -1.493e-08, 0.0, -1.0, 0.04679, -0.9989, -0.008265, 0.04689, -0.9989, -0.007101, 0.04704, -0.9989, -0.005438, 0.0, 1.0, 0.0, 0.0, 1.0, 0.0, 0.0, 1.0, 0.0, -1.815e-08, 0.0, -1.0, 3.219e-08, 0.0, -1.0, -2.01e-08, 0.0, -1.0, -0.04278, -0.9991, 0.003954, -0.04278, -0.9991, 0.003954, -0.04278, -0.9991, 0.003954, 0.0, 1.0, 3.806e-06, 0.0, 1.0, -4.028e-06, 0.0, 1.0, 4.018e-06, 0.0, -1.475e-07, -1.0, 4.047e-09, -1.507e-07, -1.0, 7.952e-09, -1.509e-07, -1.0, 0.07826, -0.9968, -0.01382, 0.07842, -0.9968, -0.01284, 0.07868, -0.9968, -0.01117, 0.0137, 0.9999, 0.0, 0.0137, 0.9999, 0.0, 0.0137, 0.9999, 0.0, 1.438e-08, -1.547e-07, -1.0, -3.261e-08, -1.509e-07, -1.0, 8.207e-09, -1.538e-07, -1.0, -0.05675, -0.9984, 0.003044, -0.05675, -0.9984, 0.003044, -0.05675, -0.9984, 0.003044, 0.0317, 0.9995, -0.003422, 0.03183, 0.9995, -0.002453, 0.03193, 0.9995, -0.001709, 4.047e-09, -1.507e-07, -1.0, 1.438e-08, -1.547e-07, -1.0, 2.076e-08, -1.553e-07, -1.0, -0.009979, -0.9999, 0.001283, -0.009979, -0.9999, 0.001283, -0.009979, -0.9999, 0.001283, -0.03826, 0.9992, 0.006393, -0.03836, 0.9992, 0.00549, -0.03842, 0.9992, 0.004937, 0.0, 0.0, -1.0, 8.173e-08, 0.0, -1.0, -4.242e-08, 0.0, -1.0, -0.06459, -0.9978, 0.01141, -0.06468, -0.9979, 0.01028, -0.06488, -0.9979, 0.008603, 0.03688, 0.9993, 0.0, 0.03688, 0.9993, 0.0, 0.03688, 0.9993, 0.0, 8.173e-08, 0.0, -1.0, 1.639e-08, 0.0, -1.0, 2.36e-08, 0.0, -1.0, 0.1181, -0.9929, -0.01349, 0.1181, -0.9929, -0.01349, 0.1181, -0.9929, -0.01349, -0.04715, 0.9989, 0.00743, -0.0473, 0.9989, 0.006251, -0.0474, 0.9989, 0.005413, 0.01376, 0.9999, -0.001376, 0.01374, 0.9999, -0.001506, 0.01383, 0.9999, -0.0008389, 1.639e-08, 0.0, -1.0, 0.0, 0.0, -1.0, -1.326e-07, 0.0, -1.0, 0.0, -1.0, 0.0, 0.0, -1.0, 0.0, 0.0, -1.0, 0.0, 0.0, 0.0, -1.0, 0.0, 0.0, -1.0, 0.0, 0.0, -1.0, 0.0, -1.0, 0.0, 4.86e-12, -1.0, 2.225e-09, 4.682e-13, -1.0, 6.428e-09, -0.05957, 0.9982, 0.0, -0.05957, 0.9982, 0.0, -0.05957, 0.9982, 0.0, 0.0, 0.0, -1.0, 0.0, 0.0, -1.0, 0.0, 0.0, -1.0, 4.86e-12, -1.0, 2.225e-09, 9.186e-12, -1.0, 1.228e-07, 4.851e-12, -1.0, -1.572e-09, 0.07623, 0.997, -0.01156, 0.07653, 0.997, -0.008567, 0.07671, 0.997, -0.006681, 0.0, -1.128e-07, 1.0, 0.0, -1.128e-07, 1.0, 0.0, -1.128e-07, 1.0, 0.0, 1.0, 0.0, 0.0, 1.0, 0.0, 0.0, 1.0, 0.0, 0.0, -1.0, 4.659e-08, 0.0, -1.0, 4.659e-08, 0.0, -1.0, 4.659e-08, 0.0, 0.006116, -1.0, 0.0, 0.006116, -1.0, 0.0, 0.006116, -1.0, -1.0, -5.693e-07, -1.88e-07, -1.0, -4.653e-07, -1.88e-07, -1.0, -4.653e-07, -1.88e-07, 1.0, 5.219e-07, 1.504e-07, 1.0, 5.693e-07, 1.504e-07, 1.0, 5.219e-07, 1.504e-07, 0.0, -1.0, 2.012e-07, 0.0, -1.0, -7.763e-10, 0.0, -1.0, 1.174e-07, 0.0, 0.9999, 0.0116, 0.0, 1.0, 0.005818, 0.0, 1.0, 0.005847, 0.0, 0.0, 1.0, 0.0, 0.0, 1.0, 0.0, 0.0, 1.0, 0.9996, 0.0, 0.02815, 0.9996, 0.0, 0.02815, 0.9996, 0.0, 0.02815, 0.0, 0.0, -1.0, 0.0, 0.0, -1.0, 0.0, 0.0, -1.0, -0.9993, 0.0, 0.03634, -0.9993, 0.0, 0.03634, -0.9993, 0.0, 0.03634, 0.0, -1.0, -6.098e-08, 0.0, -1.0, -2.204e-07, 0.0, -1.0, -7.763e-10, 0.0, 1.0, 2.103e-08, 0.0, 1.0, 2.755e-08, 0.0, 1.0, 0.005847, 0.9993, 0.0, -0.03721, 0.9993, 0.0, -0.03721, 0.9993, 0.0, -0.03721, -0.9981, 0.0, -0.06175, -0.9981, 0.0, -0.06175, -0.9981, 0.0, -0.06175, 0.0, -0.02813, 0.9996, 0.0, -0.02813, 0.9996, 0.0, -0.02813, 0.9996, 0.9942, 0.1076, 0.0, 0.9942, 0.1076, 0.0, 0.9942, 0.1076, 0.0, 0.0, 0.02813, -0.9996, 0.0, 0.02813, -0.9996, 0.0, 0.02813, -0.9996, -1.0, -3.869e-07, 0.0, -1.0, -8.378e-08, 0.0, -1.0, -7.541e-08, 0.0, 0.0, 0.09714, 0.9953, 0.0, 0.09714, 0.9953, 0.0, 0.09714, 0.9953, 0.9895, -0.1447, 0.0, 0.9895, -0.1447, 0.0, 0.9895, -0.1447, 0.0, 0.0, -0.09714, -0.9953, 0.0, -0.09714, -0.9953, 0.0, -0.09714, -0.9953, -1.0, -2.203e-07, 0.0, -1.0, -4.088e-07, 0.0, -1.0, -1.358e-07, 0.0, 0.0, -0.003578, 1.0, 0.0, -0.003578, 1.0, 0.0, -0.003578, 1.0, 1.0, -5.931e-09, 0.0, 1.0, -6.663e-09, 0.0, 1.0, -7.321e-10, 0.0, 0.0, 0.003578, -1.0, 0.0, 0.003578, -1.0, 0.0, 0.003578, -1.0, -1.0, -2.455e-08, 0.0, -1.0, -1.358e-07, 0.0, -1.0, -7.541e-08, 0.0, 0.0, -0.02441, 0.9997, 0.0, -0.02441, 0.9997, 0.0, -0.02441, 0.9997, 1.0, 0.0, 0.0, 1.0, 0.0, 0.0, 1.0, 0.0, 0.0, 0.0, 0.2781, -0.9605, 0.0, 0.2781, -0.9605, 0.0, 0.2781, -0.9605, -0.9942, 0.1078, 0.0, -0.9942, 0.1078, 0.0, -0.9942, 0.1078, 0.0, 0.0, -0.02937, 0.9996, 0.0, -0.02937, 0.9996, 0.0, -0.02937, 0.9996, 1.0, 0.009012, 0.0, 1.0, 0.009012, 0.0, 1.0, 0.009011, 0.0, 0.0, 0.02937, -0.9996, 0.0, 0.02937, -0.9996, 0.0, 0.02937, -0.9996, -0.9941, -0.1086, 0.0, -0.9941, -0.1086, 0.0, -0.9941, -0.1086, 0.0, 0.0, 0.03725, 0.9993, 0.0, 0.03725, 0.9993, 0.0, 0.03725, 0.9993, 0.9995, -0.03057, 0.0, 0.9995, -0.03057, 0.0, 0.9995, -0.03057, 0.0, 0.0, -0.03725, -0.9993, 0.0, -0.03725, -0.9993, 0.0, -0.03725, -0.9993, -0.9995, 0.03057, 0.0, -0.9995, 0.03057, 0.0, -0.9995, 0.03057, 0.0, 0.0, 0.105, 0.9945, 0.0, 0.105, 0.9945, 0.0, 0.105, 0.9945, 0.9976, -0.06981, 0.0, 0.9976, -0.06981, 0.0, 0.9976, -0.06981, 0.0, 0.0, 0.07494, -0.9972, 0.0, 0.07494, -0.9972, 0.0, 0.07494, -0.9972, -0.9976, 0.06981, 0.0, -0.9976, 0.06981, 0.0, -0.9976, 0.06981, 0.0, 0.0, 1.338e-07, 1.0, 0.0, 1.379e-07, 1.0, 0.0, 6.503e-08, 1.0, 1.0, -0.001957, 0.0, 1.0, -0.001957, 0.0, 1.0, -0.001957, 0.0, 0.0, -6.321e-08, -1.0, 0.0, -6.697e-08, -1.0, 0.0, -1.301e-07, -1.0, -1.0, 0.001958, 0.0, -1.0, 0.001958, 0.0, -1.0, 0.001957, 0.0, 0.0, 2.067e-07, 1.0, 0.0, 2.067e-07, 1.0, 0.0, 1.379e-07, 1.0, 0.9957, 0.09261, 0.0, 0.9957, 0.09261, 0.0, 0.9957, 0.09261, 0.0, 0.0, 0.0, -1.0, 0.0, 0.0, -1.0, 0.0, -6.697e-08, -1.0, -0.9957, -0.09261, 0.0, -0.9957, -0.09261, 0.0, -0.9957, -0.09261, 0.0, 0.0, 0.1461, 0.9893, 0.0, 0.1461, 0.9893, 0.0, 0.1461, 0.9893, 1.0, 0.0, 0.0, 1.0, 0.0, 0.0, 1.0, 6.02e-09, 0.0, 0.0, 0.1207, -0.9927, 0.0, 0.1207, -0.9927, 0.0, 0.1207, -0.9927, -0.9954, 0.09578, -1.949e-08, -0.9954, 0.09578, -1.949e-08, -0.9954, 0.09578, -1.949e-08, 0.0, 5.571e-08, 1.0, 0.0, 5.571e-08, 1.0, 0.0, 5.571e-08, 1.0, 1.0, 4.678e-08, 0.0, 1.0, 4.8e-08, 0.0, 1.0, 6.02e-09, 0.0, 0.0, -1.114e-07, -1.0, 0.0, -1.114e-07, -1.0, 0.0, -1.114e-07, -1.0, -1.0, -8.059e-09, 0.0, -1.0, -8.878e-09, 0.0, -1.0, -8.194e-10, 0.0, 0.0, -0.3514, 0.9362, 0.0, -0.3514, 0.9362, 0.0, -0.3514, 0.9362, 1.0, 0.0, 0.0, 1.0, 0.0, 0.0, 1.0, 4.8e-08, 0.0, 0.0, -0.1184, -0.993, 0.0, -0.1184, -0.993, 0.0, -0.1184, -0.993, -0.9936, -0.1131, 0.0, -0.9936, -0.1131, 0.0, -0.9936, -0.1131, 0.0, 0.0, -1.0, 5.991e-08, 0.0, -1.0, 1.163e-07, 0.0, -1.0, 1.187e-07, 0.0, 0.9996, -0.0278, 0.0, 0.9996, -0.0278, 0.0, 0.9996, -0.0278, 0.0, 0.147, 0.9891, 0.0, 0.147, 0.9891, 0.0, 0.147, 0.9891, 0.9984, -0.007917, -0.0567, 0.9984, -0.007491, -0.05678, 0.9984, -0.008332, -0.05663, 0.0, 0.0, -1.0, 0.0, 0.0, -1.0, 0.0, 0.0, -1.0, -0.9993, -0.001107, -0.03834, -0.9993, -0.001661, -0.03826, -0.9993, -0.0004639, -0.03844, 0.0, -1.0, -1.132e-08, 0.0, -1.0, -6.025e-08, 0.0, -1.0, 1.163e-07, -1.423e-12, 1.0, -0.0001552, 0.0, 1.0, -0.0001552, -6.584e-12, 1.0, -0.0001554, 0.9988, 0.005255, 0.04906, 0.9988, 0.00214, 0.04929, 0.9988, 0.003407, 0.0492, -0.9995, 0.004148, 0.03103, -0.9995, 0.004599, 0.03095, -0.9995, 0.004555, 0.03096, -1.0, 0.0001772, 0.003751, -1.0, 0.000492, 0.003728, -1.0, 0.0004777, 0.003729, 0.0, -1.0, -8.1e-08, 0.0, -1.0, -1.74e-07, 0.0, -1.0, -6.025e-08, 0.0, 1.0, -0.000155, 0.0, 1.0, -0.000155, 0.0, 1.0, -0.0001552, 0.9991, -0.00131, -0.04165, 0.9991, 0.0, -0.04185, 0.9991, -0.0005012, -0.04177, 0.0, -0.7059, 0.7084, 0.0, -0.7059, 0.7084, 0.0, -0.7059, 0.7084, 0.0, 0.7605, -0.6494, 0.0, 0.7605, -0.6494, 0.0, 0.7605, -0.6494, -1.0, 7.954e-07, 0.0, -1.0, -2.768e-08, 0.0, -1.0, 2.599e-07, 0.0, 0.0, -0.7059, 0.7084, 0.0, -0.7059, 0.7084, 0.0, -0.7059, 0.7084, 0.0, 0.653, -0.7573, 0.0, 0.653, -0.7573, 0.0, 0.653, -0.7573, -1.0, 3.104e-07, 0.0, -1.0, 3.104e-07, 0.0, -1.0, 3.104e-07, 0.0, 1.222e-06, -0.7595, 0.6505, 1.222e-06, -0.7595, 0.6505, 1.222e-06, -0.7595, 0.6505, 1.0, 7.192e-08, 0.0, 1.0, 0.0, 0.0, 1.0, 7.158e-08, 0.0, 0.0, 0.7013, -0.7129, 0.0, 0.7013, -0.7129, 0.0, 0.7013, -0.7129, 0.0, -0.7033, 0.7109, 0.0, -0.7033, 0.7109, 0.0, -0.7033, 0.7109, 1.0, -4.341e-08, 0.0, 1.0, 0.0, 0.0, 1.0, -5.515e-08, 0.0, 0.0, 0.7587, -0.6514, 0.0, 0.7587, -0.6514, 0.0, 0.7587, -0.6514, 0.0, -0.6755, 0.7373, 0.0, -0.6755, 0.7373, 0.0, -0.6755, 0.7373, 1.0, -8.088e-08, 0.0, 1.0, -5.515e-08, 0.0, 1.0, 1.071e-07, 0.0, 0.0, 0.6646, -0.7472, 0.0, 0.6646, -0.7472, 0.0, 0.6646, -0.7472, 0.0, -1.0, -3.053e-08, 0.0, -1.0, -4.67e-08, 0.0, -1.0, -4.02e-08, 0.0, 0.9995, 0.03034, 0.0, 0.9997, 0.02499, 0.0, 0.9997, 0.02505, 0.0, 0.0, 1.0, 0.0, 0.0, 1.0, 0.0, 0.0, 1.0, 0.964, 0.2648, 0.02477, 0.964, 0.2648, 0.02477, 0.964, 0.2648, 0.02477, -6.486e-08, -2.277e-08, -1.0, -3.849e-07, 1.915e-08, -1.0, -3.326e-07, 1.229e-08, -1.0, -0.9836, 0.1791, 0.02204, -0.9836, 0.1791, 0.02204, -0.9836, 0.1791, 0.02204, 0.0, -1.0, 3.366e-08, 0.0, -1.0, 4.147e-08, 0.0, -1.0, -4.67e-08, 0.0, 0.9998, 0.01966, 0.0, 0.9998, 0.01966, 0.0, 0.9997, 0.02505, 0.9807, 0.1956, -0.003347, 0.9807, 0.1956, -0.003347, 0.9807, 0.1956, -0.003347, -0.9714, 0.2346, -0.03614, -0.9714, 0.2346, -0.03614, -0.9714, 0.2346, -0.03614, 0.0, -1.0, -9.951e-08, 0.0, -1.0, -8.275e-08, 0.0, -1.0, 2.33e-07, 0.0, 1.0, 0.0, 0.0, 1.0, 0.0, 0.0, 1.0, -3.993e-08, 0.0, 0.0, 1.0, 0.0, 0.0, 1.0, 0.0, 0.0, 1.0, 0.9964, 0.07599, 0.0386, 0.9964, 0.07599, 0.0386, 0.9964, 0.07599, 0.0386, 0.0, 0.0, -1.0, 0.0, 0.0, -1.0, 0.0, 0.0, -1.0, -0.9903, 0.139, 0.0, -0.9903, 0.139, 0.0, -0.9903, 0.139, 0.0, 0.0, -1.0, 4.016e-10, 0.0, -1.0, 1.238e-07, 0.0, -1.0, -8.275e-08, 0.0, 1.0, 3.211e-07, 0.0, 1.0, 3.837e-08, 0.0, 1.0, -3.993e-08, 0.9966, 0.07601, -0.03133, 0.9966, 0.07601, -0.03133, 0.9966, 0.07601, -0.03133, -0.9894, 0.1389, -0.04251, -0.9894, 0.1389, -0.04251, -0.9894, 0.1389, -0.04251, -0.9896, 0.1389, 0.03839, -0.9896, 0.1389, 0.03839, -0.9896, 0.1389, 0.03839, 0.0, -1.0, 5.619e-08, 0.0, -1.0, 1.407e-07, 0.0, -1.0, 1.238e-07, 0.0, 1.0, 4.746e-07, 0.0, 1.0, 0.0, 0.0, 1.0, 3.837e-08, 0.9956, 0.07593, 0.05495, 0.9956, 0.07593, 0.05495, 0.9956, 0.07593, 0.05495, -0.05932, 0.9947, -0.08419, -0.05932, 0.9947, -0.08419, -0.05932, 0.9947, -0.08419, 0.03561, -0.9981, 0.05054, 0.03561, -0.9981, 0.05054, 0.03561, -0.9981, 0.05054, 0.0, -0.1438, 0.9896, 0.0, -0.1438, 0.9896, 0.0, -0.1438, 0.9896, -0.9985, 0.007344, -0.0543, -0.9985, 0.007281, -0.05431, -0.9985, 0.007829, -0.05425, 0.0, 0.0, -1.0, 0.0, 0.0, -1.0, 0.0, 0.0, -1.0, 0.9995, -0.001083, 0.03189, 0.9995, -0.001648, 0.03182, 0.9995, -0.0004742, 0.03196, 2.303e-10, 1.0, -4.796e-08, 0.0, 1.0, -3.989e-08, 6.794e-10, 1.0, -3.894e-08, -2.513e-05, -1.0, -0.0001806, 1.942e-07, -1.0, -0.0002057, -7.149e-05, -1.0, -0.0001865, -0.9996, -0.002952, 0.02792, -0.9996, -0.001454, 0.02804, -0.9996, -0.002241, 0.02798, 0.9992, -0.005342, 0.03967, 0.9992, -0.00576, 0.03965, 0.9992, -0.005738, 0.03965, 0.9983, 0.006438, -0.05774, 0.9983, 0.00772, -0.05757, 0.9983, 0.004365, -0.05801, 0.0, 1.0, -4.183e-08, 0.0, 1.0, -2.811e-08, 0.0, 1.0, -3.989e-08, 1.154e-07, -1.0, -0.0001553, 0.0, -1.0, -0.0001552, 1.942e-07, -1.0, -0.0002057, -1.0, 0.0, 0.0, -1.0, 0.0, 0.0, -1.0, 0.0, 0.0, 0.0, 1.0, -3.783e-08, 1.056e-15, 1.0, -3.917e-08, 0.0, 1.0, -4.022e-08, 0.0, -1.0, 4.418e-08, 0.0, -1.0, 4.381e-08, -2.147e-15, -1.0, 4.378e-08, 0.0, 0.0, 1.0, 0.0, 0.0, 1.0, 0.0, 0.0, 1.0, -0.9639, -0.2648, -0.02947, -0.9639, -0.2648, -0.02947, -0.9639, -0.2648, -0.02947, 6.898e-08, 6.805e-08, -1.0, 5.301e-07, -5.274e-08, -1.0, 4.788e-07, -3.929e-08, -1.0, 0.9838, -0.1791, 7.119e-09, 0.9838, -0.1791, 7.15e-09, 0.9838, -0.1791, 9.152e-09, 6.597e-15, 1.0, -5.309e-08, 8.604e-15, 1.0, -5.751e-08, 1.056e-15, 1.0, -3.917e-08, -1.457e-14, -1.0, 4.331e-08, -1.862e-14, -1.0, 4.332e-08, -2.147e-15, -1.0, 4.378e-08, -0.964, -0.2648, 0.02526, -0.964, -0.2648, 0.02526, -0.964, -0.2648, 0.02526, 0.9838, -0.1791, 7.696e-09, 0.9838, -0.1791, 7.796e-09, 0.9838, -0.1791, 7.15e-09, 0.0, 1.0, -4.581e-08, 0.0, 1.0, -4.092e-08, 0.0, 1.0, -4.867e-08, 0.0, -1.0, 4.396e-08, 0.0, -1.0, 4.395e-08, 0.0, -1.0, 4.381e-08, 0.0, 0.0, 1.0, 0.0, 0.0, 1.0, 0.0, 0.0, 1.0, -0.9971, -0.07605, 0.001415, -0.997, -0.07605, 0.01098, -0.9971, -0.07605, 0.001405, 0.0, 0.0, -1.0, 0.0, 0.0, -1.0, 0.0, 0.0, -1.0, 0.9834, -0.138, -0.118, 0.9834, -0.138, -0.118, 0.9834, -0.138, -0.118, 0.0, 1.0, -2.378e-08, 0.0, 1.0, -4.551e-08, 0.0, 1.0, -4.092e-08, 0.0, -1.0, 4.453e-08, 0.0, -1.0, 4.361e-08, 0.0, -1.0, 4.381e-08, -0.997, -0.07604, 0.01099, -0.997, -0.07604, 0.01099, -0.997, -0.07605, 0.01098, 0.9891, -0.1388, -0.04978, 0.9891, -0.1388, -0.04978, 0.9891, -0.1388, -0.04978, 0.9903, -0.139, 6.317e-09, 0.9903, -0.139, 6.343e-09, 0.9903, -0.139, 5.664e-09, 0.0, 1.0, -2.289e-08, 0.0, 1.0, -6.932e-08, 0.0, 1.0, -4.551e-08, 0.0, -1.0, 4.433e-08, 0.0, -1.0, 4.233e-08, 0.0, -1.0, 4.361e-08, -0.9945, -0.07585, -0.07252, -0.9945, -0.07585, -0.07252, -0.9945, -0.07585, -0.07252, -2.831e-07, 1.0, -3.243e-08, -3.214e-07, 1.0, -5.138e-08, -8.537e-08, 1.0, 5.935e-08, 0.0, -1.0, 4.361e-08, 0.0, -1.0, 4.421e-08, 0.0, -1.0, 4.397e-08, 0.0, 0.0, 1.0, 0.0, 0.0, 1.0, 0.0, 0.0, 1.0, -1.0, 0.0, 0.008085, -1.0, 0.0, 0.008085, -1.0, 0.0, 0.008085, -4.893e-08, 0.0, -1.0, -4.974e-07, 0.0, -1.0, -4.485e-07, 0.0, -1.0, 0.9987, 1.631e-06, 0.05057, 0.9987, 1.703e-06, 0.05057, 0.9987, 7.216e-08, 0.05057, -2.715e-07, 1.0, -5.016e-08, -2.549e-07, 1.0, -4.722e-08, -3.214e-07, 1.0, -5.138e-08, 0.0, -1.0, 4.354e-08, 0.0, -1.0, 4.352e-08, 0.0, -1.0, 4.397e-08, -0.9997, 0.0, 0.02628, -0.9997, 0.0, 0.02628, -0.9997, 0.0, 0.02628, 0.997, 1.072e-07, -0.07745, 0.997, 0.0, -0.07745, 0.997, 1.969e-06, -0.07745, 0.0001783, 0.0, 1.0, 0.0001784, 7.691e-12, 1.0, 0.0001783, -7.882e-08, 1.0, -0.08283, -0.9965, 0.01129, -0.08283, -0.9965, 0.01129, -0.08283, -0.9965, 0.01129, 0.0, 1.0, -2.52e-09, 0.0, 1.0, -4.357e-08, 0.0, 1.0, -1.948e-08, 0.0001785, -9.866e-08, 1.0, 0.0001786, 0.0, 1.0, 0.0001783, -2.297e-07, 1.0, 0.03845, -0.9993, -0.002044, 0.03866, -0.9993, 0.0, 0.03857, -0.9993, -0.0008468, 0.0, 1.0, -4.357e-08, 0.0, 1.0, -3.058e-07, 0.0, 1.0, -3.169e-07, 0.0001783, -2.176e-07, 1.0, 0.0001783, -2.297e-07, 1.0, 0.0001783, -7.882e-08, 1.0, 0.007583, -1.0, -0.0005656, 0.007583, -1.0, -0.0005656, 0.007583, -1.0, -0.0005656, 0.0, 1.0, 0.0, 0.0, 1.0, 0.0, 0.0, 1.0, 0.0, 0.0001782, 1.715e-07, 1.0, 0.0001643, 1.715e-07, 1.0, 0.0001645, 1.158e-05, 1.0, 0.07618, -0.997, -0.01077, 0.07618, -0.997, -0.01077, 0.07618, -0.997, -0.01077, -0.051, 0.9987, 0.002578, -0.0509, 0.9987, 0.003511, -0.05118, 0.9987, 0.0009435, 0.0001932, 2.513e-05, 1.0, 0.0001784, 2.95e-07, 1.0, 0.0001879, 5.007e-05, 1.0, 0.02173, -0.9998, -0.001031, 0.02187, -0.9998, 0.0, 0.0218, -0.9998, -0.0005143, 0.0, 1.0, 6.743e-08, 0.0, 1.0, 1.062e-06, 0.0, 1.0, 9.973e-07, 0.0002001, 5.815e-05, 1.0, 0.0001879, 5.007e-05, 1.0, 0.0001645, 1.158e-05, 1.0, -0.04531, -0.999, 0.003123, -0.04531, -0.999, 0.003123, -0.04531, -0.999, 0.003123, 0.0987, 0.995, -0.01743, 0.0987, 0.995, -0.01743, 0.0987, 0.995, -0.01743, 0.0001783, -2.368e-11, 1.0, 0.0001785, -1.154e-11, 1.0, 0.0001784, -1.073e-11, 1.0, 0.0, -1.0, 0.0, 0.0, -1.0, 0.0, 0.0, -1.0, 0.0, -0.04801, 0.9988, 0.001698, -0.0479, 0.9988, 0.002423, -0.04817, 0.9988, 0.0006378, 0.0001783, 0.0, 1.0, 0.0001781, 0.0, 1.0, 0.0001784, -1.073e-11, 1.0, -0.07999, -0.9968, 0.002891, -0.08042, -0.9968, 0.0, -0.08025, -0.9968, 0.00111, 0.01916, 0.9998, -0.003386, 0.01916, 0.9998, -0.003386, 0.01916, 0.9998, -0.003386, 0.0001783, 4.879e-11, 1.0, 0.0001783, 3.649e-11, 1.0, 0.0001783, 2.745e-11, 1.0, -9.962e-08, -1.0, 8.272e-09, -5.987e-08, -1.0, 0.0, -3.119e-07, -1.0, 1.271e-07, 0.0671, 0.9977, -0.002548, 0.06697, 0.9977, -0.003411, 0.06733, 0.9977, -0.0009687, 0.0001781, 3.647e-12, 1.0, 0.0001782, 0.0, 1.0, 0.0001783, 2.745e-11, 1.0, 7.793e-08, -1.0, 0.0, 7.295e-08, -1.0, 0.0, -5.987e-08, -1.0, 0.0, 0.03168, 0.9995, -0.005596, 0.03168, 0.9995, -0.005596, 0.03168, 0.9995, -0.005596, 0.006922, 1.0, -0.0003844, 0.006873, 1.0, -0.0009279, 0.006919, 1.0, -0.0004203, 0.0001783, 0.0, 1.0, 0.0001786, 0.0, 1.0, 0.0001782, 0.0, 1.0, 0.0, -1.0, 0.0, 0.0, -1.0, 0.0, 7.295e-08, -1.0, 0.0, -1.815e-08, 0.0, -1.0, -2.01e-08, 0.0, -1.0, -1.493e-08, 0.0, -1.0, 0.04689, -0.9989, -0.007101, 0.04714, -0.9989, -0.00436, 0.04704, -0.9989, -0.005438, 0.0, 1.0, 3.536e-06, 0.0, 1.0, 3.806e-06, 0.0, 1.0, 4.018e-06, 3.219e-08, 0.0, -1.0, 4.356e-08, 0.0, -1.0, -2.01e-08, 0.0, -1.0, -0.0431, -0.9991, 0.0, -0.0431, -0.9991, 0.0, -0.0431, -0.9991, 0.0, 0.0, 1.0, 3.806e-06, 0.0, 1.0, -4.492e-06, 0.0, 1.0, -4.028e-06, 4.047e-09, -1.507e-07, -1.0, 2.076e-08, -1.553e-07, -1.0, 7.952e-09, -1.509e-07, -1.0, 0.07842, -0.9968, -0.01284, 0.07885, -0.9968, -0.01013, 0.07868, -0.9968, -0.01117, 0.0136, 0.9999, -0.0007314, 0.0136, 0.9999, -0.0007314, 0.0136, 0.9999, -0.0007314, -3.261e-08, -1.509e-07, -1.0, -5.639e-08, -1.475e-07, -1.0, 8.207e-09, -1.538e-07, -1.0, -0.05718, -0.9984, 0.0, -0.05718, -0.9984, 0.0, -0.05718, -0.9984, 0.0, 0.0317, 0.9995, -0.003422, 0.03161, 0.9995, -0.004061, 0.03183, 0.9995, -0.002453, 1.438e-08, -1.547e-07, -1.0, 8.207e-09, -1.538e-07, -1.0, 2.076e-08, -1.553e-07, -1.0, -0.01005, -0.9999, 0.000539, -0.01005, -0.9999, 0.000539, -0.01005, -0.9999, 0.000539, -0.03826, 0.9992, 0.006393, -0.03822, 0.9992, 0.006752, -0.03836, 0.9992, 0.00549, 8.173e-08, 0.0, -1.0, 2.36e-08, 0.0, -1.0, -4.242e-08, 0.0, -1.0, -0.06468, -0.9979, 0.01028, -0.065, -0.9979, 0.00742, -0.06488, -0.9979, 0.008603, 0.0366, 0.9993, -0.002217, 0.0366, 0.9993, -0.002217, 0.0366, 0.9993, -0.002217, 1.639e-08, 0.0, -1.0, -1.326e-07, 0.0, -1.0, 2.36e-08, 0.0, -1.0, 0.1193, -0.9928, -0.007224, 0.1193, -0.9928, -0.007224, 0.1193, -0.9928, -0.007224, -0.04715, 0.9989, 0.00743, -0.04705, 0.9989, 0.008307, -0.0473, 0.9989, 0.006251, 0.01376, 0.9999, -0.001376, 0.01373, 0.9999, -0.001566, 0.01374, 0.9999, -0.001506, 0.0, 0.0, -1.0, 0.0, 0.0, -1.0, -1.326e-07, 0.0, -1.0, 0.0, -1.0, 0.0, 0.0, -1.0, 0.0, 0.0, -1.0, 0.0, 0.0, 0.0, -1.0, 0.0, 0.0, -1.0, 0.0, 0.0, -1.0, 4.86e-12, -1.0, 2.225e-09, 4.851e-12, -1.0, -1.572e-09, 4.682e-13, -1.0, 6.428e-09, -0.05918, 0.9982, 0.005152, -0.05918, 0.9982, 0.005152, -0.05918, 0.9982, 0.005152, 0.0, 0.0, -1.0, 0.0, 0.0, -1.0, 0.0, 0.0, -1.0, 9.186e-12, -1.0, 1.228e-07, 9.72e-12, -1.0, 1.379e-07, 4.851e-12, -1.0, -1.572e-09, 0.07623, 0.997, -0.01156, 0.07605, 0.997, -0.01343, 0.07653, 0.997, -0.008567, 0.0, -1.128e-07, 1.0, 0.0, -1.128e-07, 1.0, 0.0, -1.128e-07, 1.0, 0.0, 1.0, 0.0, 0.0, 1.0, 0.0, 0.0, 1.0, 0.0, 0.0, -1.0, 4.077e-08, 0.0, -1.0, 4.077e-08, 0.0, -1.0, 4.077e-08, 0.0, 0.006116, -1.0, 0.0, 0.006116, -1.0, 0.0, 0.006116, -1.0, -1.0, -4.653e-07, -1.88e-07, -1.0, -3.613e-07, -1.88e-07, -1.0, -4.653e-07, -1.88e-07, 1.0, 5.219e-07, 1.504e-07, 1.0, 4.744e-07, 1.504e-07, 1.0, 5.219e-07, 1.504e-07])] * 3)])

# ---- objects
ob_light = bpy.data.objects.new('Light', light_light)
ob_camera = bpy.data.objects.new('Camera', cam_camera)
ob_box = bpy.data.objects.new('Box', me_mesh_010)

# ---- transforms, parenting, visibility, modifiers, constraints
ob_light.location = (4.076, 1.005, 5.904)
ob_light.rotation_euler = (0.6503, 0.05522, 1.866)
ob_light.lock_rotations_4d = False
ob_light.empty_display_type = 'ARROWS'
ob_light.color = (0.0, 0.0, 0.0, 0.0)
ob_light.lineart.crease_threshold = 0.0
ob_camera.location = (7.359, -6.926, 4.958)
ob_camera.rotation_euler = (1.109, 0.0, 0.8149)
ob_camera.lock_rotations_4d = False
ob_camera.empty_display_type = 'ARROWS'
ob_camera.color = (0.0, 0.0, 0.0, 0.0)
ob_camera.display_type = 'WIRE'
ob_camera.lineart.crease_threshold = 0.0
ob_box.location = (0.0, 0.0, 0.0)
ob_box.rotation_euler = (1.571, -0.0, 0.0)
ob_box.scale = (0.01, 0.01, 0.01)
ob_box.color = (0.8, 0.8, 0.8, 1.0)
ob_box.lineart.crease_threshold = 0.0

# ---- collection membership
col_collection.objects.link(ob_light)
col_collection.objects.link(ob_camera)
col_collection.objects.link(ob_box)

# ---- scene / render settings (as saved in the file)
scene.camera = ob_camera
scene.frame_start = 1; scene.frame_end = 250; scene.frame_set(1)
scene.render.engine = 'BLENDER_EEVEE_NEXT'
scene.render.fps = 30
scene.cycles.use_denoising = False
scene.cycles.samples = 128
scene.cycles.sampling_pattern = 'TABULATED_SOBOL'
scene.cycles.use_adaptive_sampling = False
scene.cycles.use_light_tree = False
scene.view_settings.view_transform = 'Filmic'
bpy.context.view_layer.update()
